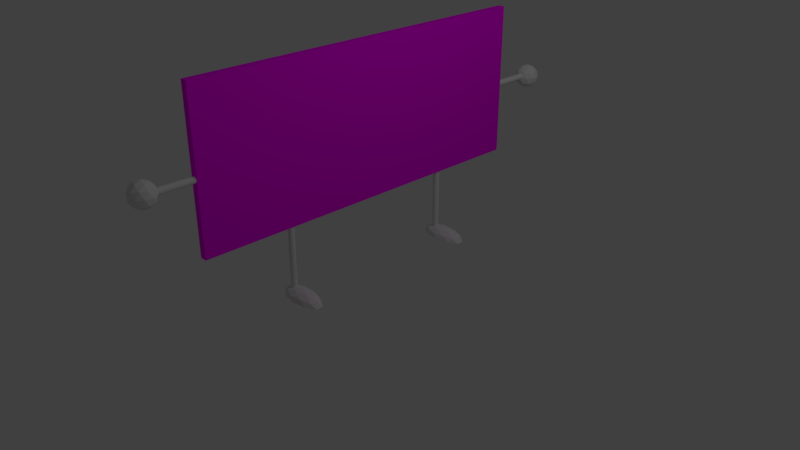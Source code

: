 # Source: PaperPatrol.blend  (saved by Blender 2.79.0; exported with 4.5.12 LTS)
import bpy
from mathutils import Matrix  # noqa: F401  (used for matrix-valued properties, if any)

bpy.ops.wm.read_factory_settings(use_empty=True)
scene = bpy.context.scene
scene.name = 'Scene'

# ---- collections
col_collection_1 = bpy.data.collections.new('Collection 1'); scene.collection.children.link(col_collection_1)

# ---- images (referenced by path relative to the original .blend; pixels are not part of the script)
import os
ASSET_DIR = os.environ.get("B2B_ASSET_DIR", "")  # directory of the original .blend (textures are referenced by path, not embedded)
HERE = os.path.dirname(os.path.abspath(__file__))  # packed textures are extracted next to this script under _unpacked/

def load_image(name, relpath, width, height, colorspace="sRGB"):
    """Load a texture the original file referenced (path relative to the .blend, or extracted next to this script)."""
    p = next((c for c in (os.path.join(HERE, relpath), os.path.join(ASSET_DIR, relpath)) if relpath and os.path.exists(c)), "")
    if p:
        img = bpy.data.images.load(p, check_existing=True)
        img.name = name
    else:  # same state as the original file: an image datablock whose file is absent (Cycles renders it pink)
        img = bpy.data.images.new(name, width, height)
        img.source = "FILE"
        img.filepath = "//" + (relpath or name)
    img.colorspace_settings.name = colorspace
    return img
img_paperpatrol_png = load_image('PaperPatrol.png', 'PaperPatrol.png', 1024, 1024, 'sRGB')

# ---- materials (node trees are filled in below, after node groups)
mat_face = bpy.data.materials.new('Face')
mat_face.alpha_threshold = 0.0
mat_face.roughness = 0.5

# ---- material node trees
mat_face.use_nodes = True; mat_face.node_tree.nodes.clear()
_N = mat_face.node_tree.nodes; _L = mat_face.node_tree.links
n0 = _N.new('ShaderNodeOutputMaterial'); n0.name = 'Material Output'; n0.location = (300, 300)
n1 = _N.new('ShaderNodeBsdfDiffuse'); n1.name = 'Diffuse BSDF'; n1.location = (10, 300)
n2 = _N.new('ShaderNodeTexImage'); n2.name = 'Image Texture'; n2.location = (-189, 319)
n2.width = 140
n2.image = img_paperpatrol_png
_L.new(n1.outputs[0], n0.inputs[0])
_L.new(n2.outputs[0], n1.inputs[0])
n0.is_active_output = True

# ---- world
world_world = bpy.data.worlds.new('World'); scene.world = world_world
world_world.color = (0.05088, 0.05088, 0.05088)
world_world.use_sun_shadow = False
world_world.sun_shadow_jitter_overblur = 0.0
world_world.cycles.sampling_method = 'MANUAL'

# ---- cameras
cam_camera = bpy.data.cameras.new('Camera')
cam_camera.clip_end = 100.0
cam_camera.lens = 35.0
cam_camera.sensor_width = 32.0
cam_camera.sensor_height = 18.0
cam_camera.ortho_scale = 7.314
cam_camera.dof.focus_distance = 0.0

# ---- lights
light_lamp = bpy.data.lights.new('Lamp', 'POINT')
light_lamp.transmission_factor = 0.0
light_lamp.cutoff_distance = 30.0
light_lamp.energy = 100.0
light_lamp.shadow_buffer_clip_start = 1.001
light_lamp.shadow_soft_size = 0.1
light_lamp.shadow_maximum_resolution = 0.006
light_lamp.use_absolute_resolution = True

# ---- meshes
me_icosphere_002 = bpy.data.meshes.new('Icosphere.002')
me_icosphere_002.from_pydata([(-0.004543, 0.263, -0.1585), (-0.0489, 0.1265, -0.06979), (-0.1481, 0.263, -0.06979), (-0.0489, 0.3995, -0.06979), (0.03981, 0.1265, 0.07375), (-0.1207, 0.1786, 0.07375), (-0.1207, 0.3474, 0.07375), (0.03981, 0.3995, 0.07375), (-0.004543, 0.263, 0.1625), (-0.03061, 0.1828, -0.1345), (0.06371, 0.2134, -0.1345), (0.03764, 0.1332, -0.08239), (0.06371, 0.3126, -0.1345), (-0.08891, 0.263, -0.1345), (-0.115, 0.1828, -0.08239), (-0.03061, 0.3432, -0.1345), (-0.115, 0.3432, -0.08239), (0.03764, 0.3928, -0.08239), (-0.004543, 0.1025, 0.001981), (-0.1572, 0.2134, 0.001981), (-0.09887, 0.1332, 0.001981), (-0.09887, 0.3928, 0.001981), (-0.1572, 0.3126, 0.001981), (-0.004543, 0.4235, 0.001981), (-0.04673, 0.1332, 0.08635), (-0.1411, 0.263, 0.08635), (-0.04673, 0.3928, 0.08635), (0.02153, 0.1828, 0.1385), (-0.0728, 0.2134, 0.1385), (-0.0728, 0.3126, 0.1385), (0.02153, 0.3432, 0.1385), (0.06371, 0.2134, -0.1345), (0.03764, 0.1332, -0.08239), (-0.0489, 0.1265, -0.06979), (0.06371, 0.3126, -0.1345), (0.1116, 0.3474, -0.06979), (0.03764, 0.3928, -0.08239), (0.08978, 0.1332, 0.001981), (0.03981, 0.1265, 0.07375), (0.08978, 0.3928, 0.001981), (-0.004543, 0.4235, 0.001981), (0.03981, 0.3995, 0.07375), (0.1059, 0.1828, 0.08635), (0.1059, 0.3432, 0.08635), (0.02153, 0.1828, 0.1385), (0.07982, 0.263, 0.1385), (-0.004543, 0.263, 0.1625), (0.02153, 0.3432, 0.1385), (-0.004543, 0.263, -0.1585), (-0.004543, 0.1025, 0.001981), (-0.04673, 0.1332, 0.08635), (-0.0728, 0.2134, 0.1385), (-0.09887, 0.3928, 0.001981), (-0.03061, 0.3432, -0.1345), (-0.03061, 0.1828, -0.1345), (0.06371, 0.3126, -0.1345), (0.06371, 0.3126, -0.1345), (0.06371, 0.2134, -0.1345), (0.06371, 0.2134, -0.1345), (0.03981, 0.1265, 0.07375), (0.03981, 0.1265, 0.07375), (0.03764, 0.1332, -0.08239), (0.03764, 0.1332, -0.08239), (0.1116, 0.1786, -0.06979), (0.132, 0.263, -0.08239), (0.1116, 0.3474, -0.06979), (0.1481, 0.2134, 0.001981), (0.1481, 0.3126, 0.001981), (0.139, 0.263, 0.07375), (0.08978, 0.1332, 0.001981), (0.08978, 0.3928, 0.001981), (0.1059, 0.1828, 0.08635), (0.1059, 0.3432, 0.08635), (0.07982, 0.263, 0.1385)], [], [(0, 10, 9), (0, 9, 13), (0, 13, 15), (0, 15, 12), (1, 11, 18), (2, 14, 19), (3, 16, 21), (1, 18, 20), (2, 19, 22), (3, 21, 23), (5, 24, 28), (6, 25, 29), (7, 26, 30), (30, 29, 8), (30, 26, 29), (26, 6, 29), (29, 28, 8), (29, 25, 28), (25, 5, 28), (28, 27, 8), (28, 24, 27), (23, 26, 7), (23, 21, 26), (21, 6, 26), (22, 25, 6), (22, 19, 25), (19, 5, 25), (20, 24, 5), (20, 18, 24), (18, 4, 24), (28, 8, 46, 51), (21, 23, 40, 52), (4, 18, 49, 38), (27, 24, 50, 44), (0, 12, 34, 48), (17, 3, 23), (21, 22, 6), (21, 16, 22), (16, 2, 22), (19, 20, 5), (19, 14, 20), (14, 1, 20), (23, 7, 41, 40), (18, 11, 32, 49), (15, 17, 36, 53), (17, 23, 40, 36), (8, 27, 44, 46), (12, 15, 53, 34), (1, 11, 32, 33), (10, 0, 48, 31), (15, 3, 17), (15, 16, 3), (15, 13, 16), (13, 2, 16), (13, 14, 2), (13, 9, 14), (9, 1, 14), (30, 8, 46, 47), (9, 10, 31, 54), (7, 30, 47, 41), (9, 11, 1), (24, 4, 38, 50), (11, 9, 54, 32), (35, 36, 39), (38, 42, 44), (45, 42, 71, 73), (45, 47, 46), (45, 43, 47), (43, 41, 47), (50, 38, 44), (44, 45, 46), (44, 42, 45), (31, 34, 55, 58), (38, 37, 69, 60), (12, 34, 55, 56), (39, 41, 43), (37, 32, 61, 69), (31, 10, 57, 58), (11, 32, 61, 62), (39, 40, 41), (39, 36, 40), (49, 37, 38), (49, 32, 37), (39, 43, 72, 70), (34, 35, 65, 55), (32, 31, 58, 61), (42, 38, 60, 71), (34, 36, 35), (34, 53, 36), (43, 45, 73, 72), (38, 4, 59, 60), (31, 48, 34), (54, 31, 32), (35, 39, 70, 65), (63, 58, 64), (63, 64, 66), (63, 66, 69), (65, 70, 67), (68, 72, 73), (71, 68, 73), (67, 72, 68), (67, 70, 72), (69, 71, 60), (69, 66, 71), (66, 68, 71), (61, 63, 69), (66, 67, 68), (66, 64, 67), (64, 65, 67), (64, 55, 65), (64, 58, 55), (58, 63, 61)])
me_icosphere_002.use_remesh_preserve_volume = False
me_icosphere_002.use_remesh_preserve_attributes = False
me_icosphere_002.use_mirror_vertex_groups = False
me_icosphere_002.update()
me_icosphere = bpy.data.meshes.new('Icosphere')
me_icosphere.from_pydata([(5.499e-08, 8.228e-10, -1.038), (0.753, -0.5471, -0.463), (-0.2876, -0.8852, -0.463), (-0.9307, 8.228e-10, -0.463), (-0.2876, 0.8852, -0.463), (0.753, 0.5471, -0.463), (-0.169, -0.5203, -0.8828), (0.4426, -0.3216, -0.8828), (0.2735, -0.8418, -0.5447), (0.8852, 8.228e-10, -0.5447), (0.4426, 0.3216, -0.8828), (-0.5471, 8.228e-10, -0.8828), (-0.7161, -0.5203, -0.5447), (-0.169, 0.5203, -0.8828), (-0.7161, 0.5203, -0.5447), (0.2735, 0.8418, -0.5447), (0.9897, -0.3216, 0.002397), (0.9897, 0.3216, 0.002397), (5.499e-08, -1.041, 0.002397), (0.6116, -0.8418, 0.002397), (-0.9897, -0.3216, 0.002397), (-0.6116, -0.8418, 0.002397), (-0.6116, 0.8418, 0.002397), (-0.9897, 0.3216, 0.002397), (0.6116, 0.8418, 0.002397), (5.499e-08, 1.041, 0.002397), (0.9897, -0.3216, 0.002397), (0.753, -0.5471, -0.463), (5.499e-08, -1.041, 0.002397), (-0.2876, -0.8852, -0.463), (-0.9897, -0.3216, 0.002397), (-0.9307, 8.228e-10, -0.463), (-0.6116, 0.8418, 0.002397), (-0.2876, 0.8852, -0.463), (0.6116, 0.8418, 0.002397), (0.753, 0.5471, -0.463), (0.9897, 0.3216, 0.002397), (0.6116, -0.8418, 0.002397), (-0.6116, -0.8418, 0.002397), (-0.9897, 0.3216, 0.002397), (5.499e-08, 1.041, 0.002397), (0.2735, 0.8418, -0.5447), (-0.7161, 0.5203, -0.5447), (-0.7161, -0.5203, -0.5447), (0.2735, -0.8418, -0.5447), (0.8852, 8.228e-10, -0.5447), (0.9897, -0.3216, 0.002397), (0.753, -0.5471, -0.463), (5.499e-08, -1.041, 0.002397), (-0.2876, -0.8852, -0.463), (-0.9897, -0.3216, 0.002397), (-0.9307, 8.228e-10, -0.463), (-0.6116, 0.8418, 0.002397), (-0.2876, 0.8852, -0.463), (0.6116, 0.8418, 0.002397), (0.753, 0.5471, -0.463), (0.9897, 0.3216, 0.002397), (0.6116, -0.8418, 0.002397), (-0.6116, -0.8418, 0.002397), (-0.9897, 0.3216, 0.002397), (5.499e-08, 1.041, 0.002397), (0.2735, 0.8418, -0.5447), (-0.7161, 0.5203, -0.5447), (-0.7161, -0.5203, -0.5447), (0.2735, -0.8418, -0.5447), (0.8852, 8.228e-10, -0.5447), (5.499e-08, 8.228e-10, 0.002397), (5.499e-08, 8.228e-10, 0.002397), (5.24e-08, 8.228e-10, 0.002397), (5.499e-08, 8.228e-10, 0.002397), (5.499e-08, 8.228e-10, 0.002397), (5.499e-08, 8.228e-10, 0.002397), (5.499e-08, 8.228e-10, 0.002397), (5.24e-08, 8.228e-10, 0.002397), (5.499e-08, 8.228e-10, 0.002397), (5.499e-08, 8.228e-10, 0.002397), (5.499e-08, 8.228e-10, 0.002397), (5.499e-08, 8.228e-10, 0.002397), (5.499e-08, 8.228e-10, 0.002397), (5.499e-08, 8.228e-10, 0.002397), (5.499e-08, 8.228e-10, 0.002397), (5.24e-08, 8.228e-10, 0.002397), (5.24e-08, 8.228e-10, 0.002397), (5.499e-08, 8.228e-10, 0.002397), (5.499e-08, 8.228e-10, 0.002397), (5.499e-08, 8.228e-10, 0.002397), (5.499e-08, 8.228e-10, 0.002397), (5.499e-08, 8.228e-10, 0.002397), (5.499e-08, 8.228e-10, 0.002397), (5.499e-08, 8.228e-10, 0.002397), (5.499e-08, 8.228e-10, 0.002397), (5.499e-08, 8.228e-10, 0.002397), (5.499e-08, 8.228e-10, 0.002397), (5.499e-08, 8.228e-10, 0.002397), (5.499e-08, 8.228e-10, 0.002397), (5.499e-08, 8.228e-10, 0.002397), (5.499e-08, 8.228e-10, 0.002397), (5.499e-08, 8.228e-10, 0.002397), (5.24e-08, 8.228e-10, 0.002397), (5.24e-08, 8.228e-10, 0.002397), (5.24e-08, 8.228e-10, 0.002397), (5.24e-08, 8.228e-10, 0.002397), (5.499e-08, 8.228e-10, 0.002397), (5.499e-08, 8.228e-10, 0.002397), (5.499e-08, 8.228e-10, 0.002397), (5.499e-08, 8.228e-10, 0.002397), (5.499e-08, 8.228e-10, 0.002397), (5.499e-08, 8.228e-10, 0.002397), (5.24e-08, 8.228e-10, 0.002397), (5.499e-08, 8.228e-10, 0.002397), (5.499e-08, 8.228e-10, 0.002397), (5.499e-08, 8.228e-10, 0.002397), (5.499e-08, 8.228e-10, 0.002397), (5.499e-08, 8.228e-10, 0.002397), (5.499e-08, 8.228e-10, 0.002397), (5.24e-08, 8.228e-10, 0.002397), (0.9897, -0.3216, 0.002397), (0.6116, -0.8418, 0.002397), (5.499e-08, -1.041, 0.002397), (-0.6116, -0.8418, 0.002397), (-0.9897, -0.3216, 0.002397), (-0.6116, -0.8418, 0.002397), (0.6116, -0.8418, 0.002397), (-0.9897, -0.3216, 0.002397), (-0.9897, 0.3216, 0.002397), (-0.6116, 0.8418, 0.002397), (5.499e-08, -1.041, 0.002397), (0.9897, 0.3216, 0.002397), (5.499e-08, 1.041, 0.002397), (0.6116, 0.8418, 0.002397), (0.9897, -0.3216, 0.002397), (0.9897, -0.3216, 0.002397), (0.6116, 0.8418, 0.002397), (0.9897, 0.3216, 0.002397), (0.6116, -0.8418, 0.002397), (5.499e-08, -1.041, 0.002397), (-0.6116, -0.8418, 0.002397), (-0.9897, -0.3216, 0.002397), (-0.9897, 0.3216, 0.002397), (-0.6116, 0.8418, 0.002397), (-0.6116, -0.8418, 0.002397), (5.499e-08, 1.041, 0.002397), (0.6116, -0.8418, 0.002397), (-0.9897, -0.3216, 0.002397), (-0.9897, 0.3216, 0.002397), (-0.6116, 0.8418, 0.002397), (0.9897, -0.3216, 0.002397), (0.6116, -0.8418, 0.002397), (5.499e-08, -1.041, 0.002397), (-0.6116, -0.8418, 0.002397), (-0.9897, -0.3216, 0.002397), (-0.9897, 0.3216, 0.002397), (-0.6116, 0.8418, 0.002397), (5.499e-08, 1.041, 0.002397), (0.6116, 0.8418, 0.002397), (0.9897, 0.3216, 0.002397), (0.9897, 0.3216, 0.002397), (0.6116, 0.8418, 0.002397), (5.499e-08, 1.041, 0.002397), (-0.6116, 0.8418, 0.002397), (-0.9897, 0.3216, 0.002397), (-0.9897, -0.3216, 0.002397), (-0.6116, -0.8418, 0.002397), (5.499e-08, -1.041, 0.002397), (0.6116, -0.8418, 0.002397), (0.9897, -0.3216, 0.002397), (5.499e-08, -1.041, 0.002397), (0.6116, -0.8418, 0.002397), (5.499e-08, 1.041, 0.002397), (5.499e-08, 1.041, 0.002397), (5.499e-08, 1.041, 0.002397), (-0.6116, 0.8418, 0.002397), (-0.6116, 0.8418, 0.002397), (-0.9897, 0.3216, 0.002397), (-0.6116, 0.8418, 0.002397), (-0.9897, 0.3216, 0.002397), (-0.9897, 0.3216, 0.002397), (-0.9897, -0.3216, 0.002397), (0.9897, 0.3216, 0.002397), (0.6116, 0.8418, 0.002397), (0.9897, -0.3216, 0.002397), (0.9897, -0.3216, 0.002397), (0.6116, 0.8418, 0.002397), (5.499e-08, 1.041, 0.002397), (0.9897, 0.3216, 0.002397), (5.499e-08, -1.041, 0.002397), (-0.6116, 0.8418, 0.002397), (-0.9897, 0.3216, 0.002397), (-0.9897, -0.3216, 0.002397), (0.6116, -0.8418, 0.002397), (-0.6116, -0.8418, 0.002397), (-0.9897, -0.3216, 0.002397), (-0.6116, -0.8418, 0.002397), (5.499e-08, -1.041, 0.002397), (0.6116, -0.8418, 0.002397), (0.9897, -0.3216, 0.002397), (5.499e-08, -1.041, 0.002397), (0.6116, -0.8418, 0.002397), (5.499e-08, 1.041, 0.002397), (5.499e-08, 1.041, 0.002397), (-0.6116, 0.8418, 0.002397), (-0.6116, 0.8418, 0.002397), (-0.9897, 0.3216, 0.002397), (-0.9897, 0.3216, 0.002397), (-0.9897, -0.3216, 0.002397), (0.9897, -0.3216, 0.002397), (-0.9897, 0.3216, 0.002397), (-0.9897, -0.3216, 0.002397), (0.9897, -0.3216, 0.002397), (5.499e-08, 1.041, 0.002397), (5.499e-08, -1.041, 0.002397), (-0.6116, -0.8418, 0.002397), (-0.9897, -0.3216, 0.002397), (0.9897, -0.3216, 0.002397), (0.6116, -0.8418, 0.002397), (-0.6116, -0.8418, 0.002397), (-0.9897, 0.3216, 0.002397), (-0.9897, -0.3216, 0.002397), (0.9897, -0.3216, 0.002397), (5.499e-08, 1.041, 0.002397), (5.499e-08, -1.041, 0.002397), (-0.6116, -0.8418, 0.002397), (-0.9897, -0.3216, 0.002397), (0.9897, -0.3216, 0.002397), (0.6116, -0.8418, 0.002397), (-0.6116, -0.8418, 0.002397), (5.499e-08, -1.041, 0.002397), (0.9897, 0.3216, 0.002397), (5.499e-08, 1.041, 0.002397), (0.6116, 0.8418, 0.002397), (0.9897, -0.3216, 0.002397), (5.499e-08, 8.228e-10, 0.002397), (0.6116, 0.8418, 0.002397), (0.9897, 0.3216, 0.002397), (5.499e-08, 8.228e-10, 0.002397), (5.24e-08, 8.228e-10, 0.002397), (5.499e-08, 8.228e-10, 0.002397), (5.499e-08, 8.228e-10, 0.002397), (-0.9897, 0.3216, 0.002397), (-0.6116, 0.8418, 0.002397), (5.499e-08, 8.228e-10, 0.002397), (5.499e-08, 1.041, 0.002397), (5.499e-08, 8.228e-10, 0.002397), (5.499e-08, 8.228e-10, 0.002397), (5.499e-08, 8.228e-10, 0.002397), (5.499e-08, 8.228e-10, 0.002397), (0.9897, -0.3216, 0.002397), (0.6116, -0.8418, 0.002397), (5.499e-08, -1.041, 0.002397), (-0.6116, -0.8418, 0.002397), (-0.9897, -0.3216, 0.002397), (-0.9897, 0.3216, 0.002397), (-0.6116, 0.8418, 0.002397), (5.499e-08, 1.041, 0.002397), (0.6116, 0.8418, 0.002397), (0.9897, 0.3216, 0.002397), (0.6116, 0.8418, 0.002397), (0.6116, 0.8418, 0.002397), (0.9897, 0.3216, 0.002397), (0.9897, 0.3216, 0.002397), (-0.6116, -0.8418, 0.002397), (0.6116, -0.8418, 0.002397), (-0.6116, 0.8418, 0.002397), (5.499e-08, -1.041, 0.002397), (0.9897, 0.3216, 0.002397), (0.6116, 0.8418, 0.002397), (5.24e-08, 8.228e-10, 0.002397), (5.499e-08, 8.228e-10, 0.002397), (5.24e-08, 8.228e-10, 0.002397), (5.499e-08, 8.228e-10, 0.002397), (5.499e-08, 8.228e-10, 0.002397), (5.499e-08, 8.228e-10, 0.002397), (5.499e-08, 8.228e-10, 0.002397), (5.499e-08, 8.228e-10, 0.002397), (5.499e-08, 8.228e-10, 0.002397), (5.24e-08, 8.228e-10, 0.002397), (5.499e-08, 8.228e-10, 0.002397), (5.499e-08, 8.228e-10, 0.002397), (5.499e-08, 8.228e-10, 0.002397), (5.499e-08, 8.228e-10, 0.002397), (5.499e-08, 8.228e-10, 0.002397), (5.24e-08, 8.228e-10, 0.002397), (5.24e-08, 8.228e-10, 0.002397), (5.499e-08, 8.228e-10, 0.002397), (5.499e-08, 8.228e-10, 0.002397), (5.499e-08, 8.228e-10, 0.002397), (5.499e-08, 8.228e-10, 0.002397), (5.499e-08, 8.228e-10, 0.002397), (5.24e-08, 8.228e-10, 0.002397), (5.499e-08, 8.228e-10, 0.002397), (5.499e-08, 8.228e-10, 0.002397), (5.499e-08, 8.228e-10, 0.002397), (5.499e-08, 8.228e-10, 0.002397), (5.24e-08, 8.228e-10, 0.002397), (5.499e-08, 8.228e-10, 0.002397), (5.499e-08, 8.228e-10, 0.002397), (0.6116, 0.8418, 0.002397), (0.6116, 0.8418, 0.002397), (0.9897, 0.3216, 0.002397), (0.9897, 0.3216, 0.002397), (-0.6116, -0.8418, 0.002397), (0.6116, -0.8418, 0.002397), (-0.6116, 0.8418, 0.002397), (5.499e-08, -1.041, 0.002397), (0.9897, 0.3216, 0.002397), (0.6116, 0.8418, 0.002397), (5.499e-08, 8.228e-10, 0.002397), (5.499e-08, 8.228e-10, 0.002397), (5.499e-08, 8.228e-10, 0.002397), (5.499e-08, 8.228e-10, 0.002397), (5.499e-08, 8.228e-10, 0.002397), (5.24e-08, 8.228e-10, 0.002397), (5.499e-08, 8.228e-10, 0.002397), (5.499e-08, 8.228e-10, 0.002397), (5.499e-08, 8.228e-10, 0.002397), (5.24e-08, 8.228e-10, 0.002397), (5.499e-08, 8.228e-10, 0.002397), (5.499e-08, 8.228e-10, 0.002397), (5.499e-08, 8.228e-10, 0.002397), (5.499e-08, 8.228e-10, 0.002397), (5.24e-08, 8.228e-10, 0.002397), (5.499e-08, 8.228e-10, 0.002397), (5.24e-08, 8.228e-10, 0.002397), (5.499e-08, 8.228e-10, 0.002397), (5.499e-08, 8.228e-10, 0.002397), (5.499e-08, 8.228e-10, 0.002397), (5.499e-08, 8.228e-10, 0.002397), (5.499e-08, 8.228e-10, 0.002397), (5.24e-08, 8.228e-10, 0.002397), (5.499e-08, 8.228e-10, 0.002397), (5.499e-08, 8.228e-10, 0.002397), (5.499e-08, 8.228e-10, 0.002397), (5.499e-08, 8.228e-10, 0.002397), (5.24e-08, 8.228e-10, 0.002397), (5.499e-08, 8.228e-10, 0.002397), (5.499e-08, 8.228e-10, 0.002397)], [], [(0, 7, 6), (1, 7, 9), (0, 6, 11), (0, 11, 13), (0, 13, 10), (1, 9, 16), (2, 8, 18), (3, 12, 20), (4, 14, 22), (5, 15, 24), (3, 20, 30, 31), (17, 5, 35, 36), (92, 100, 315, 314), (2, 18, 28, 29), (15, 25, 40, 41), (1, 16, 26, 27), (15, 4, 25), (24, 15, 41, 34), (14, 3, 23), (9, 17, 36, 45), (12, 2, 21), (77, 76, 107, 110), (8, 1, 19), (16, 9, 45, 26), (9, 5, 17), (10, 15, 5), (10, 13, 15), (13, 4, 15), (13, 14, 4), (13, 11, 14), (11, 3, 14), (11, 12, 3), (11, 6, 12), (6, 2, 12), (9, 10, 5), (9, 7, 10), (7, 0, 10), (6, 8, 2), (6, 7, 8), (7, 1, 8), (79, 78, 313, 312), (27, 26, 46, 47), (81, 80, 102, 101), (44, 37, 57, 64), (83, 82, 311, 310), (28, 44, 64, 48), (85, 84, 104, 103), (89, 88, 309, 308), (91, 90, 106, 105), (43, 38, 58, 63), (22, 14, 42, 32), (19, 1, 27, 37), (4, 22, 32, 33), (14, 23, 39, 42), (21, 2, 29, 38), (5, 24, 34, 35), (95, 92, 314, 307), (23, 3, 31, 39), (20, 12, 43, 30), (25, 4, 33, 40), (12, 21, 38, 43), (80, 96, 109, 102), (97, 83, 310, 306), (76, 98, 108, 107), (18, 8, 44, 28), (100, 79, 312, 315), (8, 19, 37, 44), (84, 81, 101, 104), (82, 89, 308, 311), (96, 77, 110, 109), (47, 46, 57), (49, 48, 58), (51, 50, 59), (53, 52, 60), (55, 54, 56), (54, 61, 60), (52, 62, 59), (50, 63, 58), (48, 64, 57), (46, 65, 56), (78, 97, 306, 313), (29, 28, 48, 49), (26, 45, 65, 46), (90, 85, 103, 106), (31, 30, 50, 51), (45, 36, 56, 65), (34, 41, 61, 54), (33, 32, 52, 53), (41, 40, 60, 61), (35, 34, 54, 55), (88, 95, 307, 309), (36, 35, 55, 56), (32, 42, 62, 52), (37, 27, 47, 57), (42, 39, 59, 62), (38, 29, 49, 58), (98, 91, 105, 108), (39, 31, 51, 59), (30, 43, 63, 50), (40, 33, 53, 60), (111, 276, 76, 77), (87, 86, 78, 79), (115, 284, 80, 81), (271, 282, 82, 83), (114, 285, 84, 85), (280, 277, 88, 89), (112, 113, 90, 91), (94, 93, 92, 95), (284, 283, 96, 80), (274, 271, 83, 97), (276, 275, 98, 76), (99, 87, 79, 100), (285, 115, 81, 84), (282, 280, 89, 82), (283, 111, 77, 96), (86, 274, 97, 78), (113, 114, 85, 90), (277, 94, 95, 88), (275, 112, 91, 98), (93, 99, 100, 92), (273, 272, 271, 274), (287, 288, 275, 276), (279, 278, 277, 280), (281, 279, 280, 282), (294, 295, 283, 284), (291, 292, 285, 114), (278, 237, 94, 277), (231, 273, 274, 86), (292, 293, 115, 285), (236, 235, 99, 93), (290, 291, 114, 113), (295, 286, 111, 283), (237, 236, 93, 94), (234, 231, 86, 87), (288, 289, 112, 275), (289, 290, 113, 112), (272, 281, 282, 271), (286, 287, 276, 111), (293, 294, 284, 115), (235, 234, 87, 99), (40, 60, 170, 183), (24, 17, 156, 157), (34, 24, 157, 182), (37, 19, 164, 189), (37, 57, 194, 189), (16, 26, 181, 165), (50, 58, 192, 191), (48, 28, 185, 193), (21, 20, 161, 162), (54, 34, 182, 179), (20, 30, 188, 161), (36, 56, 178, 184), (52, 59, 173, 172), (23, 22, 159, 160), (23, 39, 187, 160), (38, 58, 192, 190), (32, 22, 159, 186), (54, 60, 170, 179), (26, 46, 195, 181), (57, 46, 195, 194), (25, 24, 157, 158), (18, 28, 185, 163), (46, 56, 178, 195), (30, 50, 191, 188), (58, 48, 193, 192), (16, 19, 164, 165), (17, 16, 165, 156), (39, 59, 173, 187), (59, 50, 191, 173), (18, 21, 162, 163), (60, 52, 172, 170), (20, 23, 160, 161), (36, 17, 156, 184), (48, 57, 194, 193), (38, 21, 162, 190), (32, 52, 172, 186), (56, 54, 179, 178), (22, 25, 158, 159), (25, 40, 183, 158), (19, 18, 163, 164), (162, 161, 150, 149), (187, 173, 138, 124), (165, 181, 130, 146), (192, 193, 118, 119), (160, 159, 152, 151), (186, 172, 139, 125), (173, 191, 120, 138), (158, 157, 154, 153), (183, 170, 141, 128), (170, 172, 139, 141), (165, 164, 147, 146), (189, 194, 117, 122), (178, 179, 132, 133), (163, 162, 149, 148), (193, 185, 126, 118), (190, 162, 149, 121), (161, 160, 151, 150), (179, 182, 129, 132), (189, 164, 147, 122), (159, 158, 153, 152), (184, 178, 133, 127), (161, 188, 123, 150), (157, 156, 155, 154), (190, 192, 119, 121), (160, 187, 124, 151), (195, 178, 133, 116), (186, 159, 152, 125), (193, 194, 117, 118), (163, 185, 126, 148), (191, 192, 119, 120), (184, 156, 155, 127), (172, 173, 138, 139), (156, 165, 146, 155), (181, 195, 116, 130), (158, 183, 128, 153), (179, 170, 141, 132), (164, 163, 148, 147), (188, 191, 120, 123), (182, 157, 154, 129), (194, 195, 116, 117), (121, 149, 215, 260), (118, 126, 166, 210), (148, 149, 215, 263), (133, 132, 256, 259), (122, 117, 214, 167), (146, 147, 261, 213), (141, 139, 174, 168), (128, 141, 168, 169), (153, 154, 265, 209), (138, 120, 207, 175), (125, 139, 174, 171), (151, 152, 262, 206), (119, 118, 210, 211), (146, 130, 180, 213), (124, 138, 175, 176), (149, 150, 212, 215), (117, 116, 208, 214), (129, 154, 265, 257), (123, 120, 207, 177), (147, 148, 263, 261), (132, 141, 168, 256), (153, 128, 169, 209), (130, 116, 208, 180), (155, 146, 213, 264), (139, 138, 175, 174), (127, 155, 264, 258), (120, 119, 211, 207), (148, 126, 166, 263), (118, 117, 214, 210), (125, 152, 262, 171), (116, 133, 259, 208), (151, 124, 176, 206), (121, 119, 211, 260), (154, 155, 264, 265), (150, 123, 177, 212), (127, 133, 259, 258), (152, 153, 209, 262), (122, 147, 261, 167), (132, 129, 257, 256), (150, 151, 206, 212), (214, 208, 131, 134), (176, 175, 238, 144), (213, 180, 230, 246), (211, 210, 135, 136), (264, 213, 246, 255), (171, 174, 239, 145), (175, 207, 137, 238), (261, 263, 248, 247), (169, 168, 241, 228), (168, 174, 239, 241), (215, 212, 250, 249), (167, 214, 134, 142), (259, 256, 232, 233), (206, 262, 252, 251), (210, 166, 226, 135), (260, 215, 249, 140), (209, 265, 254, 253), (256, 257, 229, 232), (167, 261, 247, 142), (213, 261, 247, 246), (258, 259, 233, 227), (212, 177, 143, 250), (263, 215, 249, 248), (260, 211, 136, 140), (206, 176, 144, 251), (212, 206, 251, 250), (208, 259, 233, 131), (171, 262, 252, 145), (262, 209, 253, 252), (210, 214, 134, 135), (263, 166, 226, 248), (265, 264, 255, 254), (207, 211, 136, 137), (258, 264, 255, 227), (174, 175, 238, 239), (180, 208, 131, 230), (209, 169, 228, 253), (256, 168, 241, 232), (177, 207, 137, 143), (257, 265, 254, 229), (229, 254, 305, 297), (145, 239, 201, 200), (247, 248, 303, 301), (232, 241, 198, 296), (253, 228, 199, 219), (144, 238, 202, 203), (255, 246, 223, 304), (239, 238, 202, 201), (227, 255, 304, 298), (143, 137, 217, 204), (137, 136, 221, 217), (248, 226, 196, 303), (230, 131, 218, 205), (135, 134, 224, 220), (145, 252, 302, 200), (131, 233, 299, 218), (251, 144, 203, 216), (254, 255, 304, 305), (250, 143, 204, 222), (252, 253, 219, 302), (142, 247, 301, 197), (140, 136, 221, 300), (250, 251, 216, 222), (140, 249, 225, 300), (227, 233, 299, 298), (248, 249, 225, 303), (233, 232, 296, 299), (232, 229, 297, 296), (246, 247, 301, 223), (241, 239, 201, 198), (135, 226, 196, 220), (253, 254, 305, 219), (238, 137, 217, 202), (142, 134, 224, 197), (251, 252, 302, 216), (136, 135, 220, 221), (246, 230, 205, 223), (228, 241, 198, 199), (249, 250, 222, 225), (134, 131, 218, 224), (224, 218, 231, 234), (203, 202, 278, 244), (223, 205, 270, 286), (221, 220, 235, 236), (304, 223, 286, 295), (200, 201, 279, 245), (202, 217, 237, 278), (301, 303, 288, 287), (199, 198, 281, 268), (198, 201, 279, 281), (225, 222, 290, 289), (197, 224, 234, 242), (299, 296, 272, 273), (216, 302, 292, 291), (220, 196, 266, 235), (300, 225, 289, 240), (219, 305, 294, 293), (296, 297, 269, 272), (197, 301, 287, 242), (223, 301, 287, 286), (298, 299, 273, 267), (222, 204, 243, 290), (303, 225, 289, 288), (300, 221, 236, 240), (216, 203, 244, 291), (222, 216, 291, 290), (218, 299, 273, 231), (200, 302, 292, 245), (302, 219, 293, 292), (220, 224, 234, 235), (303, 196, 266, 288), (305, 304, 295, 294), (217, 221, 236, 237), (298, 304, 295, 267), (201, 202, 278, 279), (205, 218, 231, 270), (219, 199, 268, 293), (296, 198, 281, 272), (204, 217, 237, 243), (297, 305, 294, 269), (307, 314, 316, 318), (107, 108, 68, 67), (104, 101, 73, 72), (308, 309, 317, 321), (109, 110, 66, 75), (106, 103, 71, 70), (310, 311, 320, 325), (108, 105, 69, 68), (312, 313, 319, 323), (110, 107, 67, 66), (314, 315, 322, 316), (101, 102, 74, 73), (309, 307, 318, 317), (313, 306, 324, 319), (103, 104, 72, 71), (311, 308, 321, 320), (315, 312, 323, 322), (105, 106, 70, 69), (306, 310, 325, 324), (102, 109, 75, 74), (71, 72, 329, 330), (73, 74, 327, 328), (326, 335, 319, 324), (333, 332, 316, 322), (331, 330, 317, 318), (329, 328, 320, 321), (334, 333, 322, 323), (327, 326, 324, 325), (69, 70, 331, 332), (74, 75, 326, 327), (67, 68, 333, 334), (72, 73, 328, 329), (70, 71, 330, 331), (68, 69, 332, 333), (75, 66, 335, 326), (66, 67, 334, 335), (335, 334, 323, 319), (328, 327, 325, 320), (330, 329, 321, 317), (332, 331, 318, 316)])
me_icosphere.use_remesh_preserve_volume = False
me_icosphere.use_remesh_preserve_attributes = False
me_icosphere.use_mirror_vertex_groups = False
me_icosphere.update()
me_cylinder = bpy.data.meshes.new('Cylinder')
me_cylinder.from_pydata([(0.0, 1.0, -1.0), (0.0, 1.0, 1.0), (0.1951, 0.9808, -1.0), (0.1951, 0.9808, 1.0), (0.3827, 0.9239, -1.0), (0.3827, 0.9239, 1.0), (0.5556, 0.8315, -1.0), (0.5556, 0.8315, 1.0), (0.7071, 0.7071, -1.0), (0.7071, 0.7071, 1.0), (0.8315, 0.5556, -1.0), (0.8315, 0.5556, 1.0), (0.9239, 0.3827, -1.0), (0.9239, 0.3827, 1.0), (0.9808, 0.1951, -1.0), (0.9808, 0.1951, 1.0), (1.0, 7.55e-08, -1.0), (1.0, 7.55e-08, 1.0), (0.9808, -0.1951, -1.0), (0.9808, -0.1951, 1.0), (0.9239, -0.3827, -1.0), (0.9239, -0.3827, 1.0), (0.8315, -0.5556, -1.0), (0.8315, -0.5556, 1.0), (0.7071, -0.7071, -1.0), (0.7071, -0.7071, 1.0), (0.5556, -0.8315, -1.0), (0.5556, -0.8315, 1.0), (0.3827, -0.9239, -1.0), (0.3827, -0.9239, 1.0), (0.1951, -0.9808, -1.0), (0.1951, -0.9808, 1.0), (-3.258e-07, -1.0, -1.0), (-3.258e-07, -1.0, 1.0), (-0.1951, -0.9808, -1.0), (-0.1951, -0.9808, 1.0), (-0.3827, -0.9239, -1.0), (-0.3827, -0.9239, 1.0), (-0.5556, -0.8315, -1.0), (-0.5556, -0.8315, 1.0), (-0.7071, -0.7071, -1.0), (-0.7071, -0.7071, 1.0), (-0.8315, -0.5556, -1.0), (-0.8315, -0.5556, 1.0), (-0.9239, -0.3827, -1.0), (-0.9239, -0.3827, 1.0), (-0.9808, -0.1951, -1.0), (-0.9808, -0.1951, 1.0), (-1.0, 9.656e-07, -1.0), (-1.0, 9.656e-07, 1.0), (-0.9808, 0.1951, -1.0), (-0.9808, 0.1951, 1.0), (-0.9239, 0.3827, -1.0), (-0.9239, 0.3827, 1.0), (-0.8315, 0.5556, -1.0), (-0.8315, 0.5556, 1.0), (-0.7071, 0.7071, -1.0), (-0.7071, 0.7071, 1.0), (-0.5556, 0.8315, -1.0), (-0.5556, 0.8315, 1.0), (-0.3827, 0.9239, -1.0), (-0.3827, 0.9239, 1.0), (-0.1951, 0.9808, -1.0), (-0.1951, 0.9808, 1.0)], [], [(0, 1, 3, 2), (2, 3, 5, 4), (4, 5, 7, 6), (6, 7, 9, 8), (8, 9, 11, 10), (10, 11, 13, 12), (12, 13, 15, 14), (14, 15, 17, 16), (16, 17, 19, 18), (18, 19, 21, 20), (20, 21, 23, 22), (22, 23, 25, 24), (24, 25, 27, 26), (26, 27, 29, 28), (28, 29, 31, 30), (30, 31, 33, 32), (32, 33, 35, 34), (34, 35, 37, 36), (36, 37, 39, 38), (38, 39, 41, 40), (40, 41, 43, 42), (42, 43, 45, 44), (44, 45, 47, 46), (46, 47, 49, 48), (48, 49, 51, 50), (50, 51, 53, 52), (52, 53, 55, 54), (54, 55, 57, 56), (56, 57, 59, 58), (58, 59, 61, 60), (3, 1, 63, 61, 59, 57, 55, 53, 51, 49, 47, 45, 43, 41, 39, 37, 35, 33, 31, 29, 27, 25, 23, 21, 19, 17, 15, 13, 11, 9, 7, 5), (60, 61, 63, 62), (62, 63, 1, 0), (0, 2, 4, 6, 8, 10, 12, 14, 16, 18, 20, 22, 24, 26, 28, 30, 32, 34, 36, 38, 40, 42, 44, 46, 48, 50, 52, 54, 56, 58, 60, 62)])
me_cylinder.use_remesh_preserve_volume = False
me_cylinder.use_remesh_preserve_attributes = False
me_cylinder.use_mirror_vertex_groups = False
me_cylinder.update()
me_cube = bpy.data.meshes.new('Cube')
me_cube.from_pydata([(1.0, 1.0, -1.0), (1.0, -1.0, -1.0), (-1.0, -1.0, -1.0), (-1.0, 1.0, -1.0), (1.0, 1.0, 1.0), (1.0, -1.0, 1.0), (-1.0, -1.0, 1.0), (-1.0, 1.0, 1.0), (1.0, -5.96e-08, -1.0), (1.788e-07, 1.0, -1.0), (1.0, 1.0, 0.0), (0.0, -1.0, -1.0), (1.0, -1.0, 0.0), (-1.0, 2.98e-07, -1.0), (-1.0, -1.0, 0.0), (-1.0, 1.0, 0.0), (1.0, -5.364e-07, 1.0), (2.384e-07, 1.0, 1.0), (-5.364e-07, -1.0, 1.0), (-1.0, 1.788e-07, 1.0), (2.384e-07, 1.0, 0.0), (-1.0, 2.384e-07, 0.0), (-2.98e-07, -1.0, 0.0), (1.0, -2.98e-07, 0.0), (-1.49e-07, -1.788e-07, 1.0), (5.96e-08, 1.192e-07, -1.0), (1.0, -0.5, -1.0), (-0.5, 1.0, -1.0), (1.0, 1.0, 0.5), (-0.5, -1.0, -1.0), (1.0, -1.0, 0.5), (-1.0, 0.5, -1.0), (-1.0, -1.0, 0.5), (-1.0, 1.0, 0.5), (1.0, -0.5, 1.0), (-0.5, 1.0, 1.0), (-0.5, -1.0, 1.0), (-1.0, 0.5, 1.0), (1.0, 0.5, -1.0), (0.5, 1.0, -1.0), (1.0, 1.0, -0.5), (0.5, -1.0, -1.0), (1.0, -1.0, -0.5), (-1.0, -0.5, -1.0), (-1.0, -1.0, -0.5), (-1.0, 1.0, -0.5), (1.0, 0.5, 1.0), (0.5, 1.0, 1.0), (0.5, -1.0, 1.0), (-1.0, -0.5, 1.0), (-0.5, 1.0, 0.0), (0.5, 1.0, 0.0), (2.384e-07, 1.0, 0.5), (2.086e-07, 1.0, -0.5), (-1.0, 0.5, 0.0), (-1.0, -0.5, 0.0), (-1.0, 2.682e-07, -0.5), (-1.0, 2.086e-07, 0.5), (-0.5, -1.0, 0.0), (0.5, -1.0, 0.0), (-1.49e-07, -1.0, -0.5), (-4.172e-07, -1.0, 0.5), (1.0, -0.5, 0.0), (1.0, 0.5, 0.0), (1.0, -1.788e-07, -0.5), (1.0, -4.172e-07, 0.5), (-3.427e-07, -0.5, 1.0), (4.47e-08, 0.5, 1.0), (0.5, -3.576e-07, 1.0), (-0.5, 0.0, 1.0), (-0.5, 2.086e-07, -1.0), (0.5, 2.98e-08, -1.0), (1.192e-07, 0.5, -1.0), (2.98e-08, -0.5, -1.0), (0.5, -0.5, -1.0), (0.5, 0.5, -1.0), (-0.5, 0.5, -1.0), (-0.5, 0.5, 1.0), (0.5, 0.5, 1.0), (0.5, -0.5, 1.0), (1.0, 0.5, 0.5), (1.0, 0.5, -0.5), (1.0, -0.5, -0.5), (0.5, -1.0, 0.5), (0.5, -1.0, -0.5), (-0.5, -1.0, -0.5), (-1.0, -0.5, 0.5), (-1.0, -0.5, -0.5), (-1.0, 0.5, -0.5), (0.5, 1.0, -0.5), (0.5, 1.0, 0.5), (-0.5, 1.0, 0.5), (-0.5, 1.0, -0.5), (-1.0, 0.5, 0.5), (-0.5, -1.0, 0.5), (1.0, -0.5, 0.5), (-0.5, -0.5, 1.0), (-0.5, -0.5, -1.0), (1.0, 1.0, -1.0), (1.0, -1.0, -1.0), (-1.0, -1.0, -1.0), (-1.0, 1.0, -1.0), (1.0, 1.0, 1.0), (1.0, -1.0, 1.0), (-1.0, -1.0, 1.0), (-1.0, 1.0, 1.0), (1.0, -5.96e-08, -1.0), (1.788e-07, 1.0, -1.0), (1.0, 1.0, 0.0), (0.0, -1.0, -1.0), (1.0, -1.0, 0.0), (-1.0, 2.98e-07, -1.0), (-1.0, -1.0, 0.0), (-1.0, 1.0, 0.0), (1.0, -5.364e-07, 1.0), (2.384e-07, 1.0, 1.0), (-5.364e-07, -1.0, 1.0), (-1.0, 1.788e-07, 1.0), (1.0, -0.5, -1.0), (-0.5, 1.0, -1.0), (1.0, 1.0, 0.5), (-0.5, -1.0, -1.0), (1.0, -1.0, 0.5), (-1.0, 0.5, -1.0), (-1.0, -1.0, 0.5), (-1.0, 1.0, 0.5), (1.0, -0.5, 1.0), (-0.5, 1.0, 1.0), (-0.5, -1.0, 1.0), (-1.0, 0.5, 1.0), (1.0, 0.5, -1.0), (0.5, 1.0, -1.0), (1.0, 1.0, -0.5), (0.5, -1.0, -1.0), (1.0, -1.0, -0.5), (-1.0, -0.5, -1.0), (-1.0, -1.0, -0.5), (-1.0, 1.0, -0.5), (1.0, 0.5, 1.0), (0.5, 1.0, 1.0), (0.5, -1.0, 1.0), (-1.0, -0.5, 1.0)], [], [(97, 29, 2, 43), (96, 49, 6, 36), (95, 34, 5, 30), (94, 36, 6, 32), (93, 37, 7, 33), (92, 27, 3, 45), (91, 50, 15, 33), (90, 51, 20, 52), (89, 39, 9, 53), (88, 54, 15, 45), (87, 55, 21, 56), (86, 49, 19, 57), (85, 58, 14, 44), (84, 59, 22, 60), (83, 48, 18, 61), (82, 62, 12, 42), (81, 63, 23, 64), (80, 46, 16, 65), (79, 66, 18, 48), (78, 67, 24, 68), (77, 37, 19, 69), (76, 70, 13, 31), (75, 71, 25, 72), (74, 41, 11, 73), (71, 74, 73, 25), (8, 26, 74, 71), (26, 1, 41, 74), (39, 75, 72, 9), (0, 38, 75, 39), (38, 8, 71, 75), (27, 76, 31, 3), (9, 72, 76, 27), (72, 25, 70, 76), (67, 77, 69, 24), (17, 35, 77, 67), (35, 7, 37, 77), (46, 78, 68, 16), (4, 47, 78, 46), (47, 17, 67, 78), (34, 79, 48, 5), (16, 68, 79, 34), (68, 24, 66, 79), (63, 80, 65, 23), (10, 28, 80, 63), (28, 4, 46, 80), (38, 81, 64, 8), (0, 40, 81, 38), (40, 10, 63, 81), (26, 82, 42, 1), (8, 64, 82, 26), (64, 23, 62, 82), (59, 83, 61, 22), (12, 30, 83, 59), (30, 5, 48, 83), (41, 84, 60, 11), (1, 42, 84, 41), (42, 12, 59, 84), (29, 85, 44, 2), (11, 60, 85, 29), (60, 22, 58, 85), (55, 86, 57, 21), (14, 32, 86, 55), (32, 6, 49, 86), (43, 87, 56, 13), (2, 44, 87, 43), (44, 14, 55, 87), (31, 88, 45, 3), (13, 56, 88, 31), (56, 21, 54, 88), (51, 89, 53, 20), (10, 40, 89, 51), (40, 0, 39, 89), (47, 90, 52, 17), (4, 28, 90, 47), (28, 10, 51, 90), (35, 91, 33, 7), (17, 52, 91, 35), (52, 20, 50, 91), (50, 92, 45, 15), (20, 53, 92, 50), (53, 9, 27, 92), (54, 93, 33, 15), (21, 57, 93, 54), (57, 19, 37, 93), (58, 94, 32, 14), (22, 61, 94, 58), (61, 18, 36, 94), (62, 95, 30, 12), (23, 65, 95, 62), (65, 16, 34, 95), (66, 96, 36, 18), (24, 69, 96, 66), (69, 19, 49, 96), (70, 97, 43, 13), (25, 73, 97, 70), (73, 11, 29, 97), (12, 42, 134, 110), (48, 5, 103, 140), (29, 2, 100, 121), (17, 35, 127, 115), (13, 43, 135, 111), (49, 6, 104, 141), (5, 30, 122, 103), (18, 36, 128, 116), (14, 44, 136, 112), (31, 3, 101, 123), (37, 19, 117, 129), (15, 45, 137, 113), (6, 32, 124, 104), (0, 38, 130, 98), (46, 16, 114, 138), (7, 33, 125, 105), (39, 0, 98, 131), (47, 17, 115, 139), (8, 26, 118, 106), (34, 5, 103, 126), (0, 40, 132, 98), (48, 18, 116, 140), (27, 9, 107, 119), (35, 7, 105, 127), (1, 41, 133, 99), (49, 19, 117, 141), (10, 28, 120, 108), (6, 36, 128, 104), (42, 1, 99, 134), (29, 11, 109, 121), (37, 7, 105, 129), (2, 43, 135, 100), (12, 30, 122, 110), (38, 8, 106, 130), (44, 2, 100, 136), (13, 31, 123, 111), (39, 9, 107, 131), (3, 45, 137, 101), (26, 1, 99, 118), (14, 32, 124, 112), (40, 10, 108, 132), (46, 4, 102, 138), (27, 3, 101, 119), (15, 33, 125, 113), (41, 11, 109, 133), (4, 47, 139, 102), (28, 4, 102, 120), (34, 16, 114, 126)])
_uv = me_cube.uv_layers.new(name='UVMap')
_uv.uv.foreach_set('vector', [0.8315, 0.218, 0.8578, 0.218, 0.8578, 0.2443, 0.8315, 0.2443, 0.9369, 0.1125, 0.9632, 0.1125, 0.9632, 0.1389, 0.9369, 0.1389, 0.7195, 0.5512, 0.7195, 0.6344, 0.6362, 0.6344, 0.6362, 0.5512, 0.726, 0.1653, 0.726, 0.139, 0.7524, 0.139, 0.7524, 0.1653, 0.3532, 0.4056, 0.3532, 0.3224, 0.4365, 0.3224, 0.4365, 0.4056, 0.9369, 0.1653, 0.9369, 0.139, 0.9632, 0.139, 0.9632, 0.1653, 0.9369, 0.218, 0.9369, 0.1916, 0.9632, 0.1916, 0.9632, 0.218, 0.8842, 0.218, 0.8842, 0.1916, 0.9105, 0.1916, 0.9105, 0.218, 0.8842, 0.1653, 0.8842, 0.139, 0.9105, 0.139, 0.9105, 0.1653, 0.3532, 0.572, 0.3532, 0.4888, 0.4365, 0.4888, 0.4365, 0.572, 0.1868, 0.572, 0.1868, 0.4888, 0.27, 0.4888, 0.27, 0.572, 0.1868, 0.4056, 0.1868, 0.3224, 0.27, 0.3224, 0.27, 0.4056, 0.726, 0.218, 0.726, 0.1916, 0.7524, 0.1916, 0.7524, 0.218, 0.6734, 0.218, 0.6734, 0.1916, 0.6997, 0.1916, 0.6997, 0.218, 0.6734, 0.1653, 0.6734, 0.139, 0.6997, 0.139, 0.6997, 0.1653, 0.7195, 0.3848, 0.7195, 0.468, 0.6362, 0.468, 0.6362, 0.3848, 0.8859, 0.3848, 0.8859, 0.468, 0.8027, 0.468, 0.8027, 0.3848, 0.8859, 0.5512, 0.8859, 0.6344, 0.8027, 0.6344, 0.8027, 0.5512, 0.8842, 0.1125, 0.9105, 0.1125, 0.9105, 0.1389, 0.8842, 0.1389, 0.8842, 0.05991, 0.9105, 0.05991, 0.9105, 0.08623, 0.8842, 0.08623, 0.9369, 0.05991, 0.9632, 0.05991, 0.9632, 0.08623, 0.9369, 0.08623, 0.7788, 0.218, 0.8051, 0.218, 0.8051, 0.2443, 0.7788, 0.2443, 0.7788, 0.1653, 0.8051, 0.1653, 0.8051, 0.1916, 0.7788, 0.1916, 0.8315, 0.1653, 0.8578, 0.1653, 0.8578, 0.1916, 0.8315, 0.1916, 0.8051, 0.1653, 0.8315, 0.1653, 0.8315, 0.1916, 0.8051, 0.1916, 0.8051, 0.139, 0.8315, 0.139, 0.8315, 0.1653, 0.8051, 0.1653, 0.8315, 0.139, 0.8578, 0.139, 0.8578, 0.1653, 0.8315, 0.1653, 0.7525, 0.1653, 0.7788, 0.1653, 0.7788, 0.1916, 0.7525, 0.1916, 0.7525, 0.139, 0.7788, 0.139, 0.7788, 0.1653, 0.7525, 0.1653, 0.7788, 0.139, 0.8051, 0.139, 0.8051, 0.1653, 0.7788, 0.1653, 0.7525, 0.218, 0.7788, 0.218, 0.7788, 0.2443, 0.7525, 0.2443, 0.7525, 0.1916, 0.7788, 0.1916, 0.7788, 0.218, 0.7525, 0.218, 0.7788, 0.1916, 0.8051, 0.1916, 0.8051, 0.218, 0.7788, 0.218, 0.9105, 0.05991, 0.9369, 0.05991, 0.9369, 0.08623, 0.9105, 0.08623, 0.9105, 0.0336, 0.9369, 0.0336, 0.9369, 0.05991, 0.9105, 0.05991, 0.9369, 0.0336, 0.9632, 0.0336, 0.9632, 0.05991, 0.9369, 0.05991, 0.8579, 0.05991, 0.8842, 0.05991, 0.8842, 0.08623, 0.8579, 0.08623, 0.8579, 0.0336, 0.8842, 0.0336, 0.8842, 0.05991, 0.8579, 0.05991, 0.8842, 0.0336, 0.9105, 0.0336, 0.9105, 0.05991, 0.8842, 0.05991, 0.8579, 0.1125, 0.8842, 0.1125, 0.8842, 0.1389, 0.8579, 0.1389, 0.8579, 0.08623, 0.8842, 0.08623, 0.8842, 0.1125, 0.8579, 0.1125, 0.8842, 0.08623, 0.9105, 0.08623, 0.9105, 0.1125, 0.8842, 0.1125, 0.8859, 0.468, 0.8859, 0.5512, 0.8027, 0.5512, 0.8027, 0.468, 0.9691, 0.468, 0.9691, 0.5512, 0.8859, 0.5512, 0.8859, 0.468, 0.9691, 0.5512, 0.9691, 0.6344, 0.8859, 0.6344, 0.8859, 0.5512, 0.8859, 0.3016, 0.8859, 0.3848, 0.8027, 0.3848, 0.8027, 0.3016, 0.9691, 0.3016, 0.9691, 0.3848, 0.8859, 0.3848, 0.8859, 0.3016, 0.9691, 0.3848, 0.9691, 0.468, 0.8859, 0.468, 0.8859, 0.3848, 0.7195, 0.3016, 0.7195, 0.3848, 0.6362, 0.3848, 0.6362, 0.3016, 0.8027, 0.3016, 0.8027, 0.3848, 0.7195, 0.3848, 0.7195, 0.3016, 0.8027, 0.3848, 0.8027, 0.468, 0.7195, 0.468, 0.7195, 0.3848, 0.6734, 0.1916, 0.6734, 0.1653, 0.6997, 0.1653, 0.6997, 0.1916, 0.6471, 0.1916, 0.6471, 0.1653, 0.6734, 0.1653, 0.6734, 0.1916, 0.6471, 0.1653, 0.6471, 0.139, 0.6734, 0.139, 0.6734, 0.1653, 0.6734, 0.2443, 0.6734, 0.218, 0.6997, 0.218, 0.6997, 0.2443, 0.6471, 0.2443, 0.6471, 0.218, 0.6734, 0.218, 0.6734, 0.2443, 0.6471, 0.218, 0.6471, 0.1916, 0.6734, 0.1916, 0.6734, 0.218, 0.726, 0.2443, 0.726, 0.218, 0.7524, 0.218, 0.7524, 0.2443, 0.6997, 0.2443, 0.6997, 0.218, 0.726, 0.218, 0.726, 0.2443, 0.6997, 0.218, 0.6997, 0.1916, 0.726, 0.1916, 0.726, 0.218, 0.1868, 0.4888, 0.1868, 0.4056, 0.27, 0.4056, 0.27, 0.4888, 0.1036, 0.4888, 0.1036, 0.4056, 0.1868, 0.4056, 0.1868, 0.4888, 0.1036, 0.4056, 0.1036, 0.3224, 0.1868, 0.3224, 0.1868, 0.4056, 0.1868, 0.6553, 0.1868, 0.572, 0.27, 0.572, 0.27, 0.6553, 0.1036, 0.6553, 0.1036, 0.572, 0.1868, 0.572, 0.1868, 0.6553, 0.1036, 0.572, 0.1036, 0.4888, 0.1868, 0.4888, 0.1868, 0.572, 0.3532, 0.6553, 0.3532, 0.572, 0.4365, 0.572, 0.4365, 0.6553, 0.27, 0.6553, 0.27, 0.572, 0.3532, 0.572, 0.3532, 0.6553, 0.27, 0.572, 0.27, 0.4888, 0.3532, 0.4888, 0.3532, 0.572, 0.8842, 0.1916, 0.8842, 0.1653, 0.9105, 0.1653, 0.9105, 0.1916, 0.8579, 0.1916, 0.8579, 0.1653, 0.8842, 0.1653, 0.8842, 0.1916, 0.8579, 0.1653, 0.8579, 0.139, 0.8842, 0.139, 0.8842, 0.1653, 0.8842, 0.2443, 0.8842, 0.218, 0.9105, 0.218, 0.9105, 0.2443, 0.8579, 0.2443, 0.8579, 0.218, 0.8842, 0.218, 0.8842, 0.2443, 0.8579, 0.218, 0.8579, 0.1916, 0.8842, 0.1916, 0.8842, 0.218, 0.9369, 0.2443, 0.9369, 0.218, 0.9632, 0.218, 0.9632, 0.2443, 0.9105, 0.2443, 0.9105, 0.218, 0.9369, 0.218, 0.9369, 0.2443, 0.9105, 0.218, 0.9105, 0.1916, 0.9369, 0.1916, 0.9369, 0.218, 0.9369, 0.1916, 0.9369, 0.1653, 0.9632, 0.1653, 0.9632, 0.1916, 0.9105, 0.1916, 0.9105, 0.1653, 0.9369, 0.1653, 0.9369, 0.1916, 0.9105, 0.1653, 0.9105, 0.139, 0.9369, 0.139, 0.9369, 0.1653, 0.3532, 0.4888, 0.3532, 0.4056, 0.4365, 0.4056, 0.4365, 0.4888, 0.27, 0.4888, 0.27, 0.4056, 0.3532, 0.4056, 0.3532, 0.4888, 0.27, 0.4056, 0.27, 0.3224, 0.3532, 0.3224, 0.3532, 0.4056, 0.726, 0.1916, 0.726, 0.1653, 0.7524, 0.1653, 0.7524, 0.1916, 0.6997, 0.1916, 0.6997, 0.1653, 0.726, 0.1653, 0.726, 0.1916, 0.6997, 0.1653, 0.6997, 0.139, 0.726, 0.139, 0.726, 0.1653, 0.7195, 0.468, 0.7195, 0.5512, 0.6362, 0.5512, 0.6362, 0.468, 0.8027, 0.468, 0.8027, 0.5512, 0.7195, 0.5512, 0.7195, 0.468, 0.8027, 0.5512, 0.8027, 0.6344, 0.7195, 0.6344, 0.7195, 0.5512, 0.9105, 0.1125, 0.9369, 0.1125, 0.9369, 0.1389, 0.9105, 0.1389, 0.9105, 0.08623, 0.9369, 0.08623, 0.9369, 0.1125, 0.9105, 0.1125, 0.9369, 0.08623, 0.9632, 0.08623, 0.9632, 0.1125, 0.9369, 0.1125, 0.8051, 0.218, 0.8315, 0.218, 0.8315, 0.2443, 0.8051, 0.2443, 0.8051, 0.1916, 0.8315, 0.1916, 0.8315, 0.218, 0.8051, 0.218, 0.8315, 0.1916, 0.8578, 0.1916, 0.8578, 0.218, 0.8315, 0.218, 0.566, 0.1843, 0.5661, 0.2076, 0.5665, 0.2076, 0.5664, 0.1843, 0.4419, 0.2274, 0.4609, 0.2273, 0.4609, 0.2277, 0.442, 0.2277, 0.4041, 0.2251, 0.3851, 0.225, 0.3851, 0.2254, 0.4041, 0.2254, 0.423, 0.2296, 0.4041, 0.2296, 0.4041, 0.2293, 0.423, 0.2293, 0.423, 0.2281, 0.4041, 0.2282, 0.4041, 0.2286, 0.423, 0.2284, 0.4041, 0.2287, 0.3851, 0.2287, 0.3851, 0.229, 0.4041, 0.229, 0.5659, 0.1378, 0.5662, 0.161, 0.5666, 0.161, 0.5663, 0.1378, 0.423, 0.2276, 0.4041, 0.2276, 0.4041, 0.2279, 0.423, 0.2279, 0.5658, 0.1843, 0.5658, 0.2076, 0.5654, 0.2076, 0.5654, 0.1843, 0.442, 0.2281, 0.4609, 0.2281, 0.4609, 0.2284, 0.442, 0.2284, 0.442, 0.2287, 0.423, 0.2288, 0.423, 0.2292, 0.442, 0.229, 0.5672, 0.1843, 0.5671, 0.2076, 0.5667, 0.2076, 0.5668, 0.1843, 0.5658, 0.1378, 0.5656, 0.161, 0.5652, 0.161, 0.5654, 0.1378, 0.4609, 0.23, 0.442, 0.23, 0.442, 0.2297, 0.4609, 0.2297, 0.4419, 0.2264, 0.423, 0.2261, 0.423, 0.2258, 0.442, 0.226, 0.5674, 0.1378, 0.5671, 0.161, 0.5667, 0.161, 0.567, 0.1378, 0.442, 0.2268, 0.4609, 0.2269, 0.4609, 0.2272, 0.442, 0.2271, 0.442, 0.2296, 0.423, 0.2296, 0.423, 0.2293, 0.442, 0.2293, 0.423, 0.23, 0.4041, 0.23, 0.4041, 0.2297, 0.423, 0.2297, 0.4041, 0.2262, 0.3851, 0.2261, 0.3851, 0.2258, 0.4041, 0.2259, 0.5646, 0.2308, 0.5646, 0.2076, 0.565, 0.2076, 0.565, 0.2308, 0.4419, 0.2274, 0.423, 0.2276, 0.423, 0.2279, 0.442, 0.2277, 0.4041, 0.2266, 0.423, 0.2269, 0.423, 0.2272, 0.4041, 0.227, 0.4041, 0.2296, 0.3851, 0.2296, 0.3851, 0.2293, 0.4041, 0.2293, 0.4609, 0.225, 0.442, 0.2253, 0.442, 0.2256, 0.4609, 0.2254, 0.4041, 0.2287, 0.423, 0.2288, 0.423, 0.2292, 0.4041, 0.229, 0.5646, 0.1843, 0.5646, 0.161, 0.565, 0.161, 0.565, 0.1843, 0.3851, 0.2273, 0.4041, 0.2276, 0.4041, 0.2279, 0.3851, 0.2277, 0.5661, 0.2076, 0.5659, 0.2308, 0.5663, 0.2308, 0.5665, 0.2076, 0.4041, 0.2251, 0.423, 0.2254, 0.423, 0.2257, 0.4041, 0.2254, 0.442, 0.2287, 0.4609, 0.2287, 0.4609, 0.229, 0.442, 0.229, 0.3851, 0.2281, 0.4041, 0.2282, 0.4041, 0.2286, 0.3851, 0.2284, 0.566, 0.1843, 0.5662, 0.161, 0.5666, 0.161, 0.5664, 0.1843, 0.442, 0.23, 0.423, 0.23, 0.423, 0.2297, 0.442, 0.2297, 0.5658, 0.2076, 0.5658, 0.2308, 0.5654, 0.2308, 0.5654, 0.2076, 0.423, 0.2281, 0.442, 0.2281, 0.442, 0.2284, 0.423, 0.2284, 0.442, 0.2268, 0.423, 0.2269, 0.423, 0.2272, 0.442, 0.2271, 0.5674, 0.2308, 0.5671, 0.2076, 0.5667, 0.2076, 0.567, 0.2308, 0.4041, 0.23, 0.3851, 0.23, 0.3851, 0.2297, 0.4041, 0.2297, 0.5658, 0.1843, 0.5656, 0.161, 0.5652, 0.161, 0.5654, 0.1843, 0.5646, 0.2076, 0.5646, 0.1843, 0.565, 0.1843, 0.565, 0.2076, 0.4419, 0.2264, 0.4609, 0.2265, 0.4609, 0.2261, 0.442, 0.226, 0.4041, 0.2266, 0.3851, 0.2266, 0.3851, 0.2269, 0.4041, 0.227, 0.5672, 0.1843, 0.5671, 0.161, 0.5667, 0.161, 0.5668, 0.1843, 0.442, 0.2253, 0.423, 0.2254, 0.423, 0.2257, 0.442, 0.2256, 0.4609, 0.2296, 0.442, 0.2296, 0.442, 0.2293, 0.4609, 0.2293, 0.5646, 0.161, 0.5646, 0.1378, 0.565, 0.1378, 0.565, 0.161, 0.4041, 0.2262, 0.423, 0.2261, 0.423, 0.2258, 0.4041, 0.2259])
_ca = me_cube.color_attributes.new('Col', 'BYTE_COLOR', 'CORNER')
_ca.data.foreach_set('color', [1.0, 1.0, 1.0, 1.0, 1.0, 1.0, 1.0, 1.0, 1.0, 1.0, 1.0, 1.0, 1.0, 1.0, 1.0, 1.0, 1.0, 1.0, 1.0, 1.0, 1.0, 1.0, 1.0, 1.0, 1.0, 1.0, 1.0, 1.0, 1.0, 1.0, 1.0, 1.0, 1.0, 1.0, 1.0, 1.0, 1.0, 1.0, 1.0, 1.0, 1.0, 1.0, 1.0, 1.0, 1.0, 1.0, 1.0, 1.0, 1.0, 1.0, 1.0, 1.0, 1.0, 1.0, 1.0, 1.0, 1.0, 1.0, 1.0, 1.0, 1.0, 1.0, 1.0, 1.0, 1.0, 1.0, 1.0, 1.0, 1.0, 1.0, 1.0, 1.0, 1.0, 1.0, 1.0, 1.0, 1.0, 1.0, 1.0, 1.0, 1.0, 1.0, 1.0, 1.0, 1.0, 1.0, 1.0, 1.0, 1.0, 1.0, 1.0, 1.0, 1.0, 1.0, 1.0, 1.0, 1.0, 1.0, 1.0, 1.0, 1.0, 1.0, 1.0, 1.0, 1.0, 1.0, 1.0, 1.0, 1.0, 1.0, 1.0, 1.0, 1.0, 1.0, 1.0, 1.0, 1.0, 1.0, 1.0, 1.0, 1.0, 1.0, 1.0, 1.0, 1.0, 1.0, 1.0, 1.0, 1.0, 1.0, 1.0, 1.0, 1.0, 1.0, 1.0, 1.0, 1.0, 1.0, 1.0, 1.0, 1.0, 1.0, 1.0, 1.0, 1.0, 1.0, 1.0, 1.0, 1.0, 1.0, 1.0, 1.0, 1.0, 1.0, 1.0, 1.0, 1.0, 1.0, 1.0, 1.0, 1.0, 1.0, 1.0, 1.0, 1.0, 1.0, 1.0, 1.0, 1.0, 1.0, 1.0, 1.0, 1.0, 1.0, 1.0, 1.0, 1.0, 1.0, 1.0, 1.0, 1.0, 1.0, 1.0, 1.0, 1.0, 1.0, 1.0, 1.0, 1.0, 1.0, 1.0, 1.0, 1.0, 1.0, 1.0, 1.0, 1.0, 1.0, 1.0, 1.0, 1.0, 1.0, 1.0, 1.0, 1.0, 1.0, 1.0, 1.0, 1.0, 1.0, 1.0, 1.0, 1.0, 1.0, 1.0, 1.0, 1.0, 1.0, 1.0, 1.0, 1.0, 1.0, 1.0, 1.0, 1.0, 1.0, 1.0, 1.0, 1.0, 1.0, 1.0, 1.0, 1.0, 1.0, 1.0, 1.0, 1.0, 1.0, 1.0, 1.0, 1.0, 1.0, 1.0, 1.0, 1.0, 1.0, 1.0, 1.0, 1.0, 1.0, 1.0, 1.0, 1.0, 1.0, 1.0, 1.0, 1.0, 1.0, 1.0, 1.0, 1.0, 1.0, 1.0, 1.0, 1.0, 1.0, 1.0, 1.0, 1.0, 1.0, 1.0, 1.0, 1.0, 1.0, 1.0, 1.0, 1.0, 1.0, 1.0, 1.0, 1.0, 1.0, 1.0, 1.0, 1.0, 1.0, 1.0, 1.0, 1.0, 1.0, 1.0, 1.0, 1.0, 1.0, 1.0, 1.0, 1.0, 1.0, 1.0, 1.0, 1.0, 1.0, 1.0, 1.0, 1.0, 1.0, 1.0, 1.0, 1.0, 1.0, 1.0, 1.0, 1.0, 1.0, 1.0, 1.0, 1.0, 1.0, 1.0, 1.0, 1.0, 1.0, 1.0, 1.0, 1.0, 1.0, 1.0, 1.0, 1.0, 1.0, 1.0, 1.0, 1.0, 1.0, 1.0, 1.0, 1.0, 1.0, 1.0, 1.0, 1.0, 1.0, 1.0, 1.0, 1.0, 1.0, 1.0, 1.0, 1.0, 1.0, 1.0, 1.0, 1.0, 1.0, 1.0, 1.0, 1.0, 1.0, 1.0, 1.0, 1.0, 1.0, 1.0, 1.0, 1.0, 1.0, 1.0, 1.0, 1.0, 1.0, 1.0, 1.0, 1.0, 1.0, 1.0, 1.0, 1.0, 1.0, 1.0, 1.0, 1.0, 1.0, 1.0, 1.0, 1.0, 1.0, 1.0, 1.0, 1.0, 1.0, 1.0, 1.0, 1.0, 1.0, 1.0, 1.0, 1.0, 1.0, 1.0, 1.0, 1.0, 1.0, 1.0, 1.0, 1.0, 1.0, 1.0, 1.0, 1.0, 1.0, 1.0, 1.0, 1.0, 1.0, 1.0, 1.0, 1.0, 1.0, 1.0, 1.0, 1.0, 1.0, 1.0, 1.0, 1.0, 1.0, 1.0, 1.0, 1.0, 1.0, 1.0, 1.0, 1.0, 1.0, 1.0, 1.0, 1.0, 1.0, 1.0, 1.0, 1.0, 1.0, 1.0, 1.0, 1.0, 1.0, 1.0, 1.0, 1.0, 1.0, 1.0, 1.0, 1.0, 1.0, 1.0, 1.0, 1.0, 1.0, 1.0, 1.0, 1.0, 1.0, 1.0, 1.0, 1.0, 1.0, 1.0, 1.0, 1.0, 1.0, 1.0, 1.0, 1.0, 1.0, 1.0, 1.0, 1.0, 1.0, 1.0, 1.0, 1.0, 1.0, 1.0, 1.0, 1.0, 1.0, 1.0, 1.0, 1.0, 1.0, 1.0, 1.0, 1.0, 1.0, 1.0, 1.0, 1.0, 1.0, 1.0, 1.0, 1.0, 1.0, 1.0, 1.0, 1.0, 1.0, 1.0, 1.0, 1.0, 1.0, 1.0, 1.0, 1.0, 1.0, 1.0, 1.0, 1.0, 1.0, 1.0, 1.0, 1.0, 1.0, 1.0, 1.0, 1.0, 1.0, 1.0, 1.0, 1.0, 1.0, 1.0, 1.0, 1.0, 1.0, 1.0, 1.0, 1.0, 1.0, 1.0, 1.0, 1.0, 1.0, 1.0, 1.0, 1.0, 1.0, 1.0, 1.0, 1.0, 1.0, 1.0, 1.0, 1.0, 1.0, 1.0, 1.0, 1.0, 1.0, 1.0, 1.0, 1.0, 1.0, 1.0, 1.0, 1.0, 1.0, 1.0, 1.0, 1.0, 1.0, 1.0, 1.0, 1.0, 1.0, 1.0, 1.0, 1.0, 1.0, 1.0, 1.0, 1.0, 1.0, 1.0, 1.0, 1.0, 1.0, 1.0, 1.0, 1.0, 1.0, 1.0, 1.0, 1.0, 1.0, 1.0, 1.0, 1.0, 1.0, 1.0, 1.0, 1.0, 1.0, 1.0, 1.0, 1.0, 1.0, 1.0, 1.0, 1.0, 1.0, 1.0, 1.0, 1.0, 1.0, 1.0, 1.0, 1.0, 1.0, 1.0, 1.0, 1.0, 1.0, 1.0, 1.0, 1.0, 1.0, 1.0, 1.0, 1.0, 1.0, 1.0, 1.0, 1.0, 1.0, 1.0, 1.0, 1.0, 1.0, 1.0, 1.0, 1.0, 1.0, 1.0, 1.0, 1.0, 1.0, 1.0, 1.0, 1.0, 1.0, 1.0, 1.0, 1.0, 1.0, 1.0, 1.0, 1.0, 1.0, 1.0, 1.0, 1.0, 1.0, 1.0, 1.0, 1.0, 1.0, 1.0, 1.0, 1.0, 1.0, 1.0, 1.0, 1.0, 1.0, 1.0, 1.0, 1.0, 1.0, 1.0, 1.0, 1.0, 1.0, 1.0, 1.0, 1.0, 1.0, 1.0, 1.0, 1.0, 1.0, 1.0, 1.0, 1.0, 1.0, 1.0, 1.0, 1.0, 1.0, 1.0, 1.0, 1.0, 1.0, 1.0, 1.0, 1.0, 1.0, 1.0, 1.0, 1.0, 1.0, 1.0, 1.0, 1.0, 1.0, 1.0, 1.0, 1.0, 1.0, 1.0, 1.0, 1.0, 1.0, 1.0, 1.0, 1.0, 1.0, 1.0, 1.0, 1.0, 1.0, 1.0, 1.0, 1.0, 1.0, 1.0, 1.0, 1.0, 1.0, 1.0, 1.0, 1.0, 1.0, 1.0, 1.0, 1.0, 1.0, 1.0, 1.0, 1.0, 1.0, 1.0, 1.0, 1.0, 1.0, 1.0, 1.0, 1.0, 1.0, 1.0, 1.0, 1.0, 1.0, 1.0, 1.0, 1.0, 1.0, 1.0, 1.0, 1.0, 1.0, 1.0, 1.0, 1.0, 1.0, 1.0, 1.0, 1.0, 1.0, 1.0, 1.0, 1.0, 1.0, 1.0, 1.0, 1.0, 1.0, 1.0, 1.0, 1.0, 1.0, 1.0, 1.0, 1.0, 1.0, 1.0, 1.0, 1.0, 1.0, 1.0, 1.0, 1.0, 1.0, 1.0, 1.0, 1.0, 1.0, 1.0, 1.0, 1.0, 1.0, 1.0, 1.0, 1.0, 1.0, 1.0, 1.0, 1.0, 1.0, 1.0, 1.0, 1.0, 1.0, 1.0, 1.0, 1.0, 1.0, 1.0, 1.0, 1.0, 1.0, 1.0, 1.0, 1.0, 1.0, 1.0, 1.0, 1.0, 1.0, 1.0, 1.0, 1.0, 1.0, 1.0, 1.0, 1.0, 1.0, 1.0, 1.0, 1.0, 1.0, 1.0, 1.0, 1.0, 1.0, 1.0, 1.0, 1.0, 1.0, 1.0, 1.0, 1.0, 1.0, 1.0, 1.0, 1.0, 1.0, 1.0, 1.0, 1.0, 1.0, 1.0, 1.0, 1.0, 1.0, 1.0, 1.0, 1.0, 1.0, 1.0, 1.0, 1.0, 1.0, 1.0, 1.0, 1.0, 1.0, 1.0, 1.0, 1.0, 1.0, 1.0, 1.0, 1.0, 1.0, 1.0, 1.0, 1.0, 1.0, 1.0, 1.0, 1.0, 1.0, 1.0, 1.0, 1.0, 1.0, 1.0, 1.0, 1.0, 1.0, 1.0, 1.0, 1.0, 1.0, 1.0, 1.0, 1.0, 1.0, 1.0, 1.0, 1.0, 1.0, 1.0, 1.0, 1.0, 1.0, 1.0, 1.0, 1.0, 1.0, 1.0, 1.0, 1.0, 1.0, 1.0, 1.0, 1.0, 1.0, 1.0, 1.0, 1.0, 1.0, 1.0, 1.0, 1.0, 1.0, 1.0, 1.0, 1.0, 1.0, 1.0, 1.0, 1.0, 1.0, 1.0, 1.0, 1.0, 1.0, 1.0, 1.0, 1.0, 1.0, 1.0, 1.0, 1.0, 1.0, 1.0, 1.0, 1.0, 1.0, 1.0, 1.0, 1.0, 1.0, 1.0, 1.0, 1.0, 1.0, 1.0, 1.0, 1.0, 1.0, 1.0, 1.0, 1.0, 1.0, 1.0, 1.0, 1.0, 1.0, 1.0, 1.0, 1.0, 1.0, 1.0, 1.0, 1.0, 1.0, 1.0, 1.0, 1.0, 1.0, 1.0, 1.0, 1.0, 1.0, 1.0, 1.0, 1.0, 1.0, 1.0, 1.0, 1.0, 1.0, 1.0, 1.0, 1.0, 1.0, 1.0, 1.0, 1.0, 1.0, 1.0, 1.0, 1.0, 1.0, 1.0, 1.0, 1.0, 1.0, 1.0, 1.0, 1.0, 1.0, 1.0, 1.0, 1.0, 1.0, 1.0, 1.0, 1.0, 1.0, 1.0, 1.0, 1.0, 1.0, 1.0, 1.0, 1.0, 1.0, 1.0, 1.0, 1.0, 1.0, 1.0, 1.0, 1.0, 1.0, 1.0, 1.0, 1.0, 1.0, 1.0, 1.0, 1.0, 1.0, 1.0, 1.0, 1.0, 1.0, 1.0, 1.0, 1.0, 1.0, 1.0, 1.0, 1.0, 1.0, 1.0, 1.0, 1.0, 1.0, 1.0, 1.0, 1.0, 1.0, 1.0, 1.0, 1.0, 1.0, 1.0, 1.0, 1.0, 1.0, 1.0, 1.0, 1.0, 1.0, 1.0, 1.0, 1.0, 1.0, 1.0, 1.0, 1.0, 1.0, 1.0, 1.0, 1.0, 1.0, 1.0, 1.0, 1.0, 1.0, 1.0, 1.0, 1.0, 1.0, 1.0, 1.0, 1.0, 1.0, 1.0, 1.0, 1.0, 1.0, 1.0, 1.0, 1.0, 1.0, 1.0, 1.0, 1.0, 1.0, 1.0, 1.0, 1.0, 1.0, 1.0, 1.0, 1.0, 1.0, 1.0, 1.0, 1.0, 1.0, 1.0, 1.0, 1.0, 1.0, 1.0, 1.0, 1.0, 1.0, 1.0, 1.0, 1.0, 1.0, 1.0, 1.0, 1.0, 1.0, 1.0, 1.0, 1.0, 1.0, 1.0, 1.0, 1.0, 1.0, 1.0, 1.0, 1.0, 1.0, 1.0, 1.0, 1.0, 1.0, 1.0, 1.0, 1.0, 1.0, 1.0, 1.0, 1.0, 1.0, 1.0, 1.0, 1.0, 1.0, 1.0, 1.0, 1.0, 1.0, 1.0, 1.0, 1.0, 1.0, 1.0, 1.0, 1.0, 1.0, 1.0, 1.0, 1.0, 1.0, 1.0, 1.0, 1.0, 1.0, 1.0, 1.0, 1.0, 1.0, 1.0, 1.0, 1.0, 1.0, 1.0, 1.0, 1.0, 1.0, 1.0, 1.0, 1.0, 1.0, 1.0, 1.0, 1.0, 1.0, 1.0, 1.0, 1.0, 1.0, 1.0, 1.0, 1.0, 1.0, 1.0, 1.0, 1.0, 1.0, 1.0, 1.0, 1.0, 1.0, 1.0, 1.0, 1.0, 1.0, 1.0, 1.0, 1.0, 1.0, 1.0, 1.0, 1.0, 1.0, 1.0, 1.0, 1.0, 1.0, 1.0, 1.0, 1.0, 1.0, 1.0, 1.0, 1.0, 1.0, 1.0, 1.0, 1.0, 1.0, 1.0, 1.0, 1.0, 1.0, 1.0, 1.0, 1.0, 1.0, 1.0, 1.0, 1.0, 1.0, 1.0, 1.0, 1.0, 1.0, 1.0, 1.0, 1.0, 1.0, 1.0, 1.0, 1.0, 1.0, 1.0, 1.0, 1.0, 1.0, 1.0, 1.0, 1.0, 1.0, 1.0, 1.0, 1.0, 1.0, 1.0, 1.0, 1.0, 1.0, 1.0, 1.0, 1.0, 1.0, 1.0, 1.0, 1.0, 1.0, 1.0, 1.0, 1.0, 1.0, 1.0, 1.0, 1.0, 1.0, 1.0, 1.0, 1.0, 1.0, 1.0, 1.0, 1.0, 1.0, 1.0, 1.0, 1.0, 1.0, 1.0, 1.0, 1.0, 1.0, 1.0, 1.0, 1.0, 1.0, 1.0, 1.0, 1.0, 1.0, 1.0, 1.0, 1.0, 1.0, 1.0, 1.0, 1.0, 1.0, 1.0, 1.0, 1.0, 1.0, 1.0, 1.0, 1.0, 1.0, 1.0, 1.0, 1.0, 1.0, 1.0, 1.0, 1.0, 1.0, 1.0, 1.0, 1.0, 1.0, 1.0, 1.0, 1.0, 1.0, 1.0, 1.0, 1.0, 1.0, 1.0, 1.0, 1.0, 1.0, 1.0, 1.0, 1.0, 1.0, 1.0, 1.0, 1.0, 1.0, 1.0, 1.0, 1.0, 1.0, 1.0, 1.0, 1.0, 1.0, 1.0, 1.0, 1.0, 1.0, 1.0, 1.0, 1.0, 1.0, 1.0, 1.0, 1.0, 1.0, 1.0, 1.0, 1.0, 1.0, 1.0, 1.0, 1.0, 1.0, 1.0, 1.0, 1.0, 1.0, 1.0, 1.0, 1.0, 1.0, 1.0, 1.0, 1.0, 1.0, 1.0, 1.0, 1.0, 1.0, 1.0, 1.0, 1.0, 1.0, 1.0, 1.0, 1.0, 1.0, 1.0, 1.0, 1.0, 1.0, 1.0, 1.0, 1.0, 1.0, 1.0, 1.0, 1.0, 1.0, 1.0, 1.0, 1.0, 1.0, 1.0, 1.0, 1.0, 1.0, 1.0, 1.0, 1.0, 1.0, 1.0, 1.0, 1.0, 1.0, 1.0, 1.0, 1.0, 1.0, 1.0, 1.0, 1.0, 1.0, 1.0, 1.0, 1.0, 1.0, 1.0, 1.0, 1.0, 1.0, 1.0, 1.0, 1.0, 1.0, 1.0, 1.0, 1.0, 1.0, 1.0, 1.0, 1.0, 1.0, 1.0, 1.0, 1.0, 1.0, 1.0, 1.0, 1.0, 1.0, 1.0, 1.0, 1.0, 1.0, 1.0, 1.0, 1.0, 1.0, 1.0, 1.0, 1.0, 1.0, 1.0, 1.0, 1.0, 1.0, 1.0, 1.0, 1.0, 1.0, 1.0, 1.0, 1.0, 1.0, 1.0, 1.0, 1.0, 1.0, 1.0, 1.0, 1.0, 1.0, 1.0, 1.0, 1.0, 1.0, 1.0, 1.0, 1.0, 1.0, 1.0, 1.0, 1.0, 1.0, 1.0, 1.0, 1.0, 1.0, 1.0, 1.0, 1.0, 1.0, 1.0, 1.0, 1.0, 1.0, 1.0, 1.0, 1.0, 1.0, 1.0, 1.0, 1.0, 1.0, 1.0, 1.0, 1.0, 1.0, 1.0, 1.0, 1.0, 1.0, 1.0, 1.0, 1.0, 1.0, 1.0, 1.0, 1.0, 1.0, 1.0, 1.0, 1.0, 1.0, 1.0, 1.0, 1.0, 1.0, 1.0, 1.0, 1.0, 1.0, 1.0, 1.0, 1.0, 1.0, 1.0, 1.0, 1.0, 1.0, 1.0, 1.0, 1.0, 1.0, 1.0, 1.0, 1.0, 1.0, 1.0, 1.0, 1.0, 1.0, 1.0, 1.0, 1.0, 1.0, 1.0, 1.0, 1.0, 1.0, 1.0, 1.0, 1.0, 1.0, 1.0, 1.0, 1.0, 1.0, 1.0, 1.0, 1.0, 1.0, 1.0, 1.0, 1.0, 1.0, 1.0, 1.0, 1.0, 1.0, 1.0, 1.0, 1.0, 1.0, 1.0, 1.0, 1.0, 1.0, 1.0, 1.0, 1.0, 1.0, 1.0, 1.0, 1.0, 1.0, 1.0, 1.0, 1.0, 1.0, 1.0, 1.0, 1.0, 1.0, 1.0, 1.0, 1.0, 1.0, 1.0, 1.0, 1.0, 1.0, 1.0, 1.0, 1.0, 1.0, 1.0, 1.0, 1.0, 1.0, 1.0, 1.0, 1.0, 1.0, 1.0, 1.0, 1.0, 1.0, 1.0, 1.0, 1.0, 1.0, 1.0, 1.0, 1.0, 1.0, 1.0, 1.0, 1.0, 1.0, 1.0, 1.0, 1.0, 1.0, 1.0, 1.0, 1.0, 1.0, 1.0, 1.0, 1.0, 1.0, 1.0, 1.0, 1.0, 1.0, 1.0, 1.0, 1.0, 1.0, 1.0, 1.0, 1.0, 1.0, 1.0, 1.0, 1.0, 1.0, 1.0, 1.0, 1.0, 1.0, 1.0, 1.0, 1.0, 1.0, 1.0, 1.0, 1.0, 1.0, 1.0, 1.0, 1.0, 1.0, 1.0, 1.0, 1.0, 1.0, 1.0, 1.0, 1.0, 1.0, 1.0, 1.0, 1.0, 1.0, 1.0, 1.0, 1.0, 1.0, 1.0, 1.0, 1.0, 1.0, 1.0, 1.0, 1.0, 1.0, 1.0, 1.0, 1.0, 1.0, 1.0, 1.0, 1.0, 1.0, 1.0, 1.0, 1.0, 1.0, 1.0, 1.0, 1.0, 1.0, 1.0, 1.0, 1.0, 1.0, 1.0, 1.0, 1.0, 1.0, 1.0, 1.0, 1.0, 1.0, 1.0, 1.0, 1.0, 1.0, 1.0, 1.0, 1.0, 1.0, 1.0, 1.0, 1.0, 1.0, 1.0, 1.0, 1.0, 1.0, 1.0, 1.0, 1.0, 1.0, 1.0, 1.0, 1.0, 1.0, 1.0, 1.0, 1.0, 1.0, 1.0, 1.0, 1.0, 1.0, 1.0, 1.0, 1.0, 1.0, 1.0, 1.0, 1.0, 1.0, 1.0, 1.0, 1.0, 1.0, 1.0, 1.0, 1.0, 1.0, 1.0, 1.0, 1.0, 1.0, 1.0, 1.0, 1.0, 1.0, 1.0, 1.0, 1.0, 1.0, 1.0, 1.0, 1.0, 1.0, 1.0, 1.0, 1.0, 1.0, 1.0, 1.0, 1.0, 1.0, 1.0, 1.0, 1.0, 1.0, 1.0, 1.0, 1.0, 1.0, 1.0, 1.0, 1.0, 1.0, 1.0, 1.0, 1.0, 1.0, 1.0, 1.0, 1.0, 1.0, 1.0, 1.0, 1.0, 1.0, 1.0, 1.0, 1.0, 1.0, 1.0, 1.0, 1.0, 1.0, 1.0, 1.0, 1.0, 1.0, 1.0, 1.0, 1.0, 1.0, 1.0, 1.0, 1.0, 1.0, 1.0, 1.0, 1.0, 1.0, 1.0, 1.0, 1.0, 1.0, 1.0, 1.0, 1.0, 1.0, 1.0, 1.0, 1.0, 1.0, 1.0, 1.0, 1.0, 1.0, 1.0, 1.0, 1.0, 1.0, 1.0, 1.0, 1.0, 1.0, 1.0, 1.0, 1.0, 1.0, 1.0, 1.0, 1.0, 1.0, 1.0, 1.0, 1.0, 1.0, 1.0, 1.0, 1.0, 1.0, 1.0, 1.0, 1.0, 1.0, 1.0, 1.0, 1.0, 1.0, 1.0, 1.0, 1.0, 1.0, 1.0, 1.0, 1.0, 1.0, 1.0, 1.0, 1.0, 1.0, 1.0, 1.0, 1.0, 1.0, 1.0, 1.0, 1.0, 1.0, 1.0, 1.0, 1.0, 1.0, 1.0, 1.0, 1.0, 1.0, 1.0, 1.0, 1.0, 1.0, 1.0, 1.0, 1.0, 1.0, 1.0, 1.0, 1.0, 1.0, 1.0, 1.0, 1.0, 1.0, 1.0, 1.0, 1.0, 1.0, 1.0, 1.0, 1.0, 1.0, 1.0, 1.0, 1.0, 1.0, 1.0, 1.0, 1.0, 1.0, 1.0, 1.0, 1.0, 1.0, 1.0, 1.0, 1.0, 1.0, 1.0, 1.0, 1.0, 1.0, 1.0, 1.0, 1.0, 1.0, 1.0, 1.0, 1.0, 1.0, 1.0, 1.0, 1.0, 1.0, 1.0, 1.0, 1.0, 1.0, 1.0, 1.0, 1.0, 1.0, 1.0, 1.0, 1.0, 1.0, 1.0, 1.0, 1.0, 1.0, 1.0, 1.0, 1.0, 1.0, 1.0, 1.0, 1.0, 1.0, 1.0, 1.0, 1.0, 1.0, 1.0, 1.0, 1.0, 1.0, 1.0, 1.0, 1.0, 1.0, 1.0, 1.0, 1.0, 1.0, 1.0, 1.0, 1.0, 1.0, 1.0, 1.0, 1.0, 1.0, 1.0, 1.0, 1.0, 1.0, 1.0, 1.0, 1.0, 1.0, 1.0, 1.0, 1.0, 1.0, 1.0, 1.0, 1.0, 1.0, 1.0, 1.0, 1.0, 1.0, 1.0, 1.0, 1.0, 1.0, 1.0, 1.0, 1.0, 1.0, 1.0, 1.0, 1.0, 1.0, 1.0, 1.0, 1.0, 1.0, 1.0, 1.0, 1.0, 1.0, 1.0, 1.0, 1.0, 1.0, 1.0, 1.0, 1.0, 1.0, 1.0, 1.0, 1.0, 1.0, 1.0, 1.0, 1.0, 1.0, 1.0, 1.0, 1.0, 1.0, 1.0, 1.0, 1.0, 1.0, 1.0, 1.0, 1.0, 1.0, 1.0, 1.0, 1.0, 1.0, 1.0, 1.0, 1.0, 1.0, 1.0, 1.0, 1.0, 1.0, 1.0, 1.0, 1.0, 1.0, 1.0, 1.0, 1.0, 1.0, 1.0, 1.0, 1.0, 1.0, 1.0, 1.0, 1.0, 1.0, 1.0, 1.0, 1.0, 1.0, 1.0, 1.0, 1.0, 1.0, 1.0, 1.0, 1.0, 1.0, 1.0, 1.0, 1.0, 1.0, 1.0, 1.0, 1.0, 1.0, 1.0, 1.0, 1.0, 1.0, 1.0, 1.0, 1.0, 1.0, 1.0, 1.0, 1.0, 1.0, 1.0, 1.0, 1.0, 1.0, 1.0, 1.0, 1.0, 1.0, 1.0, 1.0, 1.0, 1.0, 1.0, 1.0, 1.0, 1.0, 1.0, 1.0, 1.0, 1.0, 1.0, 1.0, 1.0, 1.0, 1.0, 1.0, 1.0, 1.0, 1.0, 1.0, 1.0, 1.0, 1.0, 1.0, 1.0, 1.0, 1.0, 1.0, 1.0, 1.0, 1.0, 1.0, 1.0, 1.0, 1.0, 1.0, 1.0, 1.0, 1.0, 1.0, 1.0, 1.0, 1.0, 1.0, 1.0, 1.0, 1.0, 1.0, 1.0, 1.0, 1.0, 1.0])
me_cube.materials.append(mat_face)
me_cube.use_remesh_preserve_volume = False
me_cube.use_remesh_preserve_attributes = False
me_cube.use_mirror_vertex_groups = False
me_cube.update()
me_cylinder_001 = bpy.data.meshes.new('Cylinder.001')
me_cylinder_001.from_pydata([(0.0, 1.0, -1.0), (0.0, 1.0, 1.0), (0.1951, 0.9808, -1.0), (0.1951, 0.9808, 1.0), (0.3827, 0.9239, -1.0), (0.3827, 0.9239, 1.0), (0.5556, 0.8315, -1.0), (0.5556, 0.8315, 1.0), (0.7071, 0.7071, -1.0), (0.7071, 0.7071, 1.0), (0.8315, 0.5556, -1.0), (0.8315, 0.5556, 1.0), (0.9239, 0.3827, -1.0), (0.9239, 0.3827, 1.0), (0.9808, 0.1951, -1.0), (0.9808, 0.1951, 1.0), (1.0, 7.55e-08, -1.0), (1.0, 7.55e-08, 1.0), (0.9808, -0.1951, -1.0), (0.9808, -0.1951, 1.0), (0.9239, -0.3827, -1.0), (0.9239, -0.3827, 1.0), (0.8315, -0.5556, -1.0), (0.8315, -0.5556, 1.0), (0.7071, -0.7071, -1.0), (0.7071, -0.7071, 1.0), (0.5556, -0.8315, -1.0), (0.5556, -0.8315, 1.0), (0.3827, -0.9239, -1.0), (0.3827, -0.9239, 1.0), (0.1951, -0.9808, -1.0), (0.1951, -0.9808, 1.0), (-3.258e-07, -1.0, -1.0), (-3.258e-07, -1.0, 1.0), (-0.1951, -0.9808, -1.0), (-0.1951, -0.9808, 1.0), (-0.3827, -0.9239, -1.0), (-0.3827, -0.9239, 1.0), (-0.5556, -0.8315, -1.0), (-0.5556, -0.8315, 1.0), (-0.7071, -0.7071, -1.0), (-0.7071, -0.7071, 1.0), (-0.8315, -0.5556, -1.0), (-0.8315, -0.5556, 1.0), (-0.9239, -0.3827, -1.0), (-0.9239, -0.3827, 1.0), (-0.9808, -0.1951, -1.0), (-0.9808, -0.1951, 1.0), (-1.0, 9.656e-07, -1.0), (-1.0, 9.656e-07, 1.0), (-0.9808, 0.1951, -1.0), (-0.9808, 0.1951, 1.0), (-0.9239, 0.3827, -1.0), (-0.9239, 0.3827, 1.0), (-0.8315, 0.5556, -1.0), (-0.8315, 0.5556, 1.0), (-0.7071, 0.7071, -1.0), (-0.7071, 0.7071, 1.0), (-0.5556, 0.8315, -1.0), (-0.5556, 0.8315, 1.0), (-0.3827, 0.9239, -1.0), (-0.3827, 0.9239, 1.0), (-0.1951, 0.9808, -1.0), (-0.1951, 0.9808, 1.0)], [], [(0, 1, 3, 2), (2, 3, 5, 4), (4, 5, 7, 6), (6, 7, 9, 8), (8, 9, 11, 10), (10, 11, 13, 12), (12, 13, 15, 14), (14, 15, 17, 16), (16, 17, 19, 18), (18, 19, 21, 20), (20, 21, 23, 22), (22, 23, 25, 24), (24, 25, 27, 26), (26, 27, 29, 28), (28, 29, 31, 30), (30, 31, 33, 32), (32, 33, 35, 34), (34, 35, 37, 36), (36, 37, 39, 38), (38, 39, 41, 40), (40, 41, 43, 42), (42, 43, 45, 44), (44, 45, 47, 46), (46, 47, 49, 48), (48, 49, 51, 50), (50, 51, 53, 52), (52, 53, 55, 54), (54, 55, 57, 56), (56, 57, 59, 58), (58, 59, 61, 60), (3, 1, 63, 61, 59, 57, 55, 53, 51, 49, 47, 45, 43, 41, 39, 37, 35, 33, 31, 29, 27, 25, 23, 21, 19, 17, 15, 13, 11, 9, 7, 5), (60, 61, 63, 62), (62, 63, 1, 0), (0, 2, 4, 6, 8, 10, 12, 14, 16, 18, 20, 22, 24, 26, 28, 30, 32, 34, 36, 38, 40, 42, 44, 46, 48, 50, 52, 54, 56, 58, 60, 62)])
me_cylinder_001.use_remesh_preserve_volume = False
me_cylinder_001.use_remesh_preserve_attributes = False
me_cylinder_001.use_mirror_vertex_groups = False
me_cylinder_001.update()
me_icosphere_001 = bpy.data.meshes.new('Icosphere.001')
me_icosphere_001.from_pydata([(5.499e-08, 8.228e-10, -1.038), (0.753, -0.5471, -0.463), (-0.2876, -0.8852, -0.463), (-0.9307, 8.228e-10, -0.463), (-0.2876, 0.8852, -0.463), (0.753, 0.5471, -0.463), (-0.169, -0.5203, -0.8828), (0.4426, -0.3216, -0.8828), (0.2735, -0.8418, -0.5447), (0.8852, 8.228e-10, -0.5447), (0.4426, 0.3216, -0.8828), (-0.5471, 8.228e-10, -0.8828), (-0.7161, -0.5203, -0.5447), (-0.169, 0.5203, -0.8828), (-0.7161, 0.5203, -0.5447), (0.2735, 0.8418, -0.5447), (0.9897, -0.3216, 0.002397), (0.9897, 0.3216, 0.002397), (5.499e-08, -1.041, 0.002397), (0.6116, -0.8418, 0.002397), (-0.9897, -0.3216, 0.002397), (-0.6116, -0.8418, 0.002397), (-0.6116, 0.8418, 0.002397), (-0.9897, 0.3216, 0.002397), (0.6116, 0.8418, 0.002397), (5.499e-08, 1.041, 0.002397), (0.9897, -0.3216, 0.002397), (0.753, -0.5471, -0.463), (5.499e-08, -1.041, 0.002397), (-0.2876, -0.8852, -0.463), (-0.9897, -0.3216, 0.002397), (-0.9307, 8.228e-10, -0.463), (-0.6116, 0.8418, 0.002397), (-0.2876, 0.8852, -0.463), (0.6116, 0.8418, 0.002397), (0.753, 0.5471, -0.463), (0.9897, 0.3216, 0.002397), (0.6116, -0.8418, 0.002397), (-0.6116, -0.8418, 0.002397), (-0.9897, 0.3216, 0.002397), (5.499e-08, 1.041, 0.002397), (0.2735, 0.8418, -0.5447), (-0.7161, 0.5203, -0.5447), (-0.7161, -0.5203, -0.5447), (0.2735, -0.8418, -0.5447), (0.8852, 8.228e-10, -0.5447), (0.9897, -0.3216, 0.002397), (0.753, -0.5471, -0.463), (5.499e-08, -1.041, 0.002397), (-0.2876, -0.8852, -0.463), (-0.9897, -0.3216, 0.002397), (-0.9307, 8.228e-10, -0.463), (-0.6116, 0.8418, 0.002397), (-0.2876, 0.8852, -0.463), (0.6116, 0.8418, 0.002397), (0.753, 0.5471, -0.463), (0.9897, 0.3216, 0.002397), (0.6116, -0.8418, 0.002397), (-0.6116, -0.8418, 0.002397), (-0.9897, 0.3216, 0.002397), (5.499e-08, 1.041, 0.002397), (0.2735, 0.8418, -0.5447), (-0.7161, 0.5203, -0.5447), (-0.7161, -0.5203, -0.5447), (0.2735, -0.8418, -0.5447), (0.8852, 8.228e-10, -0.5447), (5.499e-08, 8.228e-10, 0.002397), (5.499e-08, 8.228e-10, 0.002397), (5.24e-08, 8.228e-10, 0.002397), (5.499e-08, 8.228e-10, 0.002397), (5.499e-08, 8.228e-10, 0.002397), (5.499e-08, 8.228e-10, 0.002397), (5.499e-08, 8.228e-10, 0.002397), (5.24e-08, 8.228e-10, 0.002397), (5.499e-08, 8.228e-10, 0.002397), (5.499e-08, 8.228e-10, 0.002397), (5.499e-08, 8.228e-10, 0.002397), (5.499e-08, 8.228e-10, 0.002397), (5.499e-08, 8.228e-10, 0.002397), (5.499e-08, 8.228e-10, 0.002397), (5.499e-08, 8.228e-10, 0.002397), (5.24e-08, 8.228e-10, 0.002397), (5.24e-08, 8.228e-10, 0.002397), (5.499e-08, 8.228e-10, 0.002397), (5.499e-08, 8.228e-10, 0.002397), (5.499e-08, 8.228e-10, 0.002397), (5.499e-08, 8.228e-10, 0.002397), (5.499e-08, 8.228e-10, 0.002397), (5.499e-08, 8.228e-10, 0.002397), (5.499e-08, 8.228e-10, 0.002397), (5.499e-08, 8.228e-10, 0.002397), (5.499e-08, 8.228e-10, 0.002397), (5.499e-08, 8.228e-10, 0.002397), (5.499e-08, 8.228e-10, 0.002397), (5.499e-08, 8.228e-10, 0.002397), (5.499e-08, 8.228e-10, 0.002397), (5.499e-08, 8.228e-10, 0.002397), (5.499e-08, 8.228e-10, 0.002397), (5.24e-08, 8.228e-10, 0.002397), (5.24e-08, 8.228e-10, 0.002397), (5.24e-08, 8.228e-10, 0.002397), (5.24e-08, 8.228e-10, 0.002397), (5.499e-08, 8.228e-10, 0.002397), (5.499e-08, 8.228e-10, 0.002397), (5.499e-08, 8.228e-10, 0.002397), (5.499e-08, 8.228e-10, 0.002397), (5.499e-08, 8.228e-10, 0.002397), (5.499e-08, 8.228e-10, 0.002397), (5.24e-08, 8.228e-10, 0.002397), (5.499e-08, 8.228e-10, 0.002397), (5.499e-08, 8.228e-10, 0.002397), (5.499e-08, 8.228e-10, 0.002397), (5.499e-08, 8.228e-10, 0.002397), (5.499e-08, 8.228e-10, 0.002397), (5.499e-08, 8.228e-10, 0.002397), (5.24e-08, 8.228e-10, 0.002397), (0.9897, -0.3216, 0.002397), (0.6116, -0.8418, 0.002397), (5.499e-08, -1.041, 0.002397), (-0.6116, -0.8418, 0.002397), (-0.9897, -0.3216, 0.002397), (-0.6116, -0.8418, 0.002397), (0.6116, -0.8418, 0.002397), (-0.9897, -0.3216, 0.002397), (-0.9897, 0.3216, 0.002397), (-0.6116, 0.8418, 0.002397), (5.499e-08, -1.041, 0.002397), (0.9897, 0.3216, 0.002397), (5.499e-08, 1.041, 0.002397), (0.6116, 0.8418, 0.002397), (0.9897, -0.3216, 0.002397), (0.9897, -0.3216, 0.002397), (0.6116, 0.8418, 0.002397), (0.9897, 0.3216, 0.002397), (0.6116, -0.8418, 0.002397), (5.499e-08, -1.041, 0.002397), (-0.6116, -0.8418, 0.002397), (-0.9897, -0.3216, 0.002397), (-0.9897, 0.3216, 0.002397), (-0.6116, 0.8418, 0.002397), (-0.6116, -0.8418, 0.002397), (5.499e-08, 1.041, 0.002397), (0.6116, -0.8418, 0.002397), (-0.9897, -0.3216, 0.002397), (-0.9897, 0.3216, 0.002397), (-0.6116, 0.8418, 0.002397), (0.9897, -0.3216, 0.002397), (0.6116, -0.8418, 0.002397), (5.499e-08, -1.041, 0.002397), (-0.6116, -0.8418, 0.002397), (-0.9897, -0.3216, 0.002397), (-0.9897, 0.3216, 0.002397), (-0.6116, 0.8418, 0.002397), (5.499e-08, 1.041, 0.002397), (0.6116, 0.8418, 0.002397), (0.9897, 0.3216, 0.002397), (0.9897, 0.3216, 0.002397), (0.6116, 0.8418, 0.002397), (5.499e-08, 1.041, 0.002397), (-0.6116, 0.8418, 0.002397), (-0.9897, 0.3216, 0.002397), (-0.9897, -0.3216, 0.002397), (-0.6116, -0.8418, 0.002397), (5.499e-08, -1.041, 0.002397), (0.6116, -0.8418, 0.002397), (0.9897, -0.3216, 0.002397), (5.499e-08, -1.041, 0.002397), (0.6116, -0.8418, 0.002397), (5.499e-08, 1.041, 0.002397), (5.499e-08, 1.041, 0.002397), (5.499e-08, 1.041, 0.002397), (-0.6116, 0.8418, 0.002397), (-0.6116, 0.8418, 0.002397), (-0.9897, 0.3216, 0.002397), (-0.6116, 0.8418, 0.002397), (-0.9897, 0.3216, 0.002397), (-0.9897, 0.3216, 0.002397), (-0.9897, -0.3216, 0.002397), (0.9897, 0.3216, 0.002397), (0.6116, 0.8418, 0.002397), (0.9897, -0.3216, 0.002397), (0.9897, -0.3216, 0.002397), (0.6116, 0.8418, 0.002397), (5.499e-08, 1.041, 0.002397), (0.9897, 0.3216, 0.002397), (5.499e-08, -1.041, 0.002397), (-0.6116, 0.8418, 0.002397), (-0.9897, 0.3216, 0.002397), (-0.9897, -0.3216, 0.002397), (0.6116, -0.8418, 0.002397), (-0.6116, -0.8418, 0.002397), (-0.9897, -0.3216, 0.002397), (-0.6116, -0.8418, 0.002397), (5.499e-08, -1.041, 0.002397), (0.6116, -0.8418, 0.002397), (0.9897, -0.3216, 0.002397), (5.499e-08, -1.041, 0.002397), (0.6116, -0.8418, 0.002397), (5.499e-08, 1.041, 0.002397), (5.499e-08, 1.041, 0.002397), (-0.6116, 0.8418, 0.002397), (-0.6116, 0.8418, 0.002397), (-0.9897, 0.3216, 0.002397), (-0.9897, 0.3216, 0.002397), (-0.9897, -0.3216, 0.002397), (0.9897, -0.3216, 0.002397), (-0.9897, 0.3216, 0.002397), (-0.9897, -0.3216, 0.002397), (0.9897, -0.3216, 0.002397), (5.499e-08, 1.041, 0.002397), (5.499e-08, -1.041, 0.002397), (-0.6116, -0.8418, 0.002397), (-0.9897, -0.3216, 0.002397), (0.9897, -0.3216, 0.002397), (0.6116, -0.8418, 0.002397), (-0.6116, -0.8418, 0.002397), (-0.9897, 0.3216, 0.002397), (-0.9897, -0.3216, 0.002397), (0.9897, -0.3216, 0.002397), (5.499e-08, 1.041, 0.002397), (5.499e-08, -1.041, 0.002397), (-0.6116, -0.8418, 0.002397), (-0.9897, -0.3216, 0.002397), (0.9897, -0.3216, 0.002397), (0.6116, -0.8418, 0.002397), (-0.6116, -0.8418, 0.002397), (5.499e-08, -1.041, 0.002397), (0.9897, 0.3216, 0.002397), (5.499e-08, 1.041, 0.002397), (0.6116, 0.8418, 0.002397), (0.9897, -0.3216, 0.002397), (5.499e-08, 8.228e-10, 0.002397), (0.6116, 0.8418, 0.002397), (0.9897, 0.3216, 0.002397), (5.499e-08, 8.228e-10, 0.002397), (5.24e-08, 8.228e-10, 0.002397), (5.499e-08, 8.228e-10, 0.002397), (5.499e-08, 8.228e-10, 0.002397), (-0.9897, 0.3216, 0.002397), (-0.6116, 0.8418, 0.002397), (5.499e-08, 8.228e-10, 0.002397), (5.499e-08, 1.041, 0.002397), (5.499e-08, 8.228e-10, 0.002397), (5.499e-08, 8.228e-10, 0.002397), (5.499e-08, 8.228e-10, 0.002397), (5.499e-08, 8.228e-10, 0.002397), (0.9897, -0.3216, 0.002397), (0.6116, -0.8418, 0.002397), (5.499e-08, -1.041, 0.002397), (-0.6116, -0.8418, 0.002397), (-0.9897, -0.3216, 0.002397), (-0.9897, 0.3216, 0.002397), (-0.6116, 0.8418, 0.002397), (5.499e-08, 1.041, 0.002397), (0.6116, 0.8418, 0.002397), (0.9897, 0.3216, 0.002397), (0.6116, 0.8418, 0.002397), (0.6116, 0.8418, 0.002397), (0.9897, 0.3216, 0.002397), (0.9897, 0.3216, 0.002397), (-0.6116, -0.8418, 0.002397), (0.6116, -0.8418, 0.002397), (-0.6116, 0.8418, 0.002397), (5.499e-08, -1.041, 0.002397), (0.9897, 0.3216, 0.002397), (0.6116, 0.8418, 0.002397), (5.24e-08, 8.228e-10, 0.002397), (5.499e-08, 8.228e-10, 0.002397), (5.24e-08, 8.228e-10, 0.002397), (5.499e-08, 8.228e-10, 0.002397), (5.499e-08, 8.228e-10, 0.002397), (5.499e-08, 8.228e-10, 0.002397), (5.499e-08, 8.228e-10, 0.002397), (5.499e-08, 8.228e-10, 0.002397), (5.499e-08, 8.228e-10, 0.002397), (5.24e-08, 8.228e-10, 0.002397), (5.499e-08, 8.228e-10, 0.002397), (5.499e-08, 8.228e-10, 0.002397), (5.499e-08, 8.228e-10, 0.002397), (5.499e-08, 8.228e-10, 0.002397), (5.499e-08, 8.228e-10, 0.002397), (5.24e-08, 8.228e-10, 0.002397), (5.24e-08, 8.228e-10, 0.002397), (5.499e-08, 8.228e-10, 0.002397), (5.499e-08, 8.228e-10, 0.002397), (5.499e-08, 8.228e-10, 0.002397), (5.499e-08, 8.228e-10, 0.002397), (5.499e-08, 8.228e-10, 0.002397), (5.24e-08, 8.228e-10, 0.002397), (5.499e-08, 8.228e-10, 0.002397), (5.499e-08, 8.228e-10, 0.002397), (5.499e-08, 8.228e-10, 0.002397), (5.499e-08, 8.228e-10, 0.002397), (5.24e-08, 8.228e-10, 0.002397), (5.499e-08, 8.228e-10, 0.002397), (5.499e-08, 8.228e-10, 0.002397), (0.6116, 0.8418, 0.002397), (0.6116, 0.8418, 0.002397), (0.9897, 0.3216, 0.002397), (0.9897, 0.3216, 0.002397), (-0.6116, -0.8418, 0.002397), (0.6116, -0.8418, 0.002397), (-0.6116, 0.8418, 0.002397), (5.499e-08, -1.041, 0.002397), (0.9897, 0.3216, 0.002397), (0.6116, 0.8418, 0.002397), (5.499e-08, 8.228e-10, 0.002397), (5.499e-08, 8.228e-10, 0.002397), (5.499e-08, 8.228e-10, 0.002397), (5.499e-08, 8.228e-10, 0.002397), (5.499e-08, 8.228e-10, 0.002397), (5.24e-08, 8.228e-10, 0.002397), (5.499e-08, 8.228e-10, 0.002397), (5.499e-08, 8.228e-10, 0.002397), (5.499e-08, 8.228e-10, 0.002397), (5.24e-08, 8.228e-10, 0.002397), (5.499e-08, 8.228e-10, 0.002397), (5.499e-08, 8.228e-10, 0.002397), (5.499e-08, 8.228e-10, 0.002397), (5.499e-08, 8.228e-10, 0.002397), (5.24e-08, 8.228e-10, 0.002397), (5.499e-08, 8.228e-10, 0.002397), (5.24e-08, 8.228e-10, 0.002397), (5.499e-08, 8.228e-10, 0.002397), (5.499e-08, 8.228e-10, 0.002397), (5.499e-08, 8.228e-10, 0.002397), (5.499e-08, 8.228e-10, 0.002397), (5.499e-08, 8.228e-10, 0.002397), (5.24e-08, 8.228e-10, 0.002397), (5.499e-08, 8.228e-10, 0.002397), (5.499e-08, 8.228e-10, 0.002397), (5.499e-08, 8.228e-10, 0.002397), (5.499e-08, 8.228e-10, 0.002397), (5.24e-08, 8.228e-10, 0.002397), (5.499e-08, 8.228e-10, 0.002397), (5.499e-08, 8.228e-10, 0.002397)], [], [(0, 7, 6), (1, 7, 9), (0, 6, 11), (0, 11, 13), (0, 13, 10), (1, 9, 16), (2, 8, 18), (3, 12, 20), (4, 14, 22), (5, 15, 24), (3, 20, 30, 31), (17, 5, 35, 36), (92, 100, 315, 314), (2, 18, 28, 29), (15, 25, 40, 41), (1, 16, 26, 27), (15, 4, 25), (24, 15, 41, 34), (14, 3, 23), (9, 17, 36, 45), (12, 2, 21), (77, 76, 107, 110), (8, 1, 19), (16, 9, 45, 26), (9, 5, 17), (10, 15, 5), (10, 13, 15), (13, 4, 15), (13, 14, 4), (13, 11, 14), (11, 3, 14), (11, 12, 3), (11, 6, 12), (6, 2, 12), (9, 10, 5), (9, 7, 10), (7, 0, 10), (6, 8, 2), (6, 7, 8), (7, 1, 8), (79, 78, 313, 312), (27, 26, 46, 47), (81, 80, 102, 101), (44, 37, 57, 64), (83, 82, 311, 310), (28, 44, 64, 48), (85, 84, 104, 103), (89, 88, 309, 308), (91, 90, 106, 105), (43, 38, 58, 63), (22, 14, 42, 32), (19, 1, 27, 37), (4, 22, 32, 33), (14, 23, 39, 42), (21, 2, 29, 38), (5, 24, 34, 35), (95, 92, 314, 307), (23, 3, 31, 39), (20, 12, 43, 30), (25, 4, 33, 40), (12, 21, 38, 43), (80, 96, 109, 102), (97, 83, 310, 306), (76, 98, 108, 107), (18, 8, 44, 28), (100, 79, 312, 315), (8, 19, 37, 44), (84, 81, 101, 104), (82, 89, 308, 311), (96, 77, 110, 109), (47, 46, 57), (49, 48, 58), (51, 50, 59), (53, 52, 60), (55, 54, 56), (54, 61, 60), (52, 62, 59), (50, 63, 58), (48, 64, 57), (46, 65, 56), (78, 97, 306, 313), (29, 28, 48, 49), (26, 45, 65, 46), (90, 85, 103, 106), (31, 30, 50, 51), (45, 36, 56, 65), (34, 41, 61, 54), (33, 32, 52, 53), (41, 40, 60, 61), (35, 34, 54, 55), (88, 95, 307, 309), (36, 35, 55, 56), (32, 42, 62, 52), (37, 27, 47, 57), (42, 39, 59, 62), (38, 29, 49, 58), (98, 91, 105, 108), (39, 31, 51, 59), (30, 43, 63, 50), (40, 33, 53, 60), (111, 276, 76, 77), (87, 86, 78, 79), (115, 284, 80, 81), (271, 282, 82, 83), (114, 285, 84, 85), (280, 277, 88, 89), (112, 113, 90, 91), (94, 93, 92, 95), (284, 283, 96, 80), (274, 271, 83, 97), (276, 275, 98, 76), (99, 87, 79, 100), (285, 115, 81, 84), (282, 280, 89, 82), (283, 111, 77, 96), (86, 274, 97, 78), (113, 114, 85, 90), (277, 94, 95, 88), (275, 112, 91, 98), (93, 99, 100, 92), (273, 272, 271, 274), (287, 288, 275, 276), (279, 278, 277, 280), (281, 279, 280, 282), (294, 295, 283, 284), (291, 292, 285, 114), (278, 237, 94, 277), (231, 273, 274, 86), (292, 293, 115, 285), (236, 235, 99, 93), (290, 291, 114, 113), (295, 286, 111, 283), (237, 236, 93, 94), (234, 231, 86, 87), (288, 289, 112, 275), (289, 290, 113, 112), (272, 281, 282, 271), (286, 287, 276, 111), (293, 294, 284, 115), (235, 234, 87, 99), (40, 60, 170, 183), (24, 17, 156, 157), (34, 24, 157, 182), (37, 19, 164, 189), (37, 57, 194, 189), (16, 26, 181, 165), (50, 58, 192, 191), (48, 28, 185, 193), (21, 20, 161, 162), (54, 34, 182, 179), (20, 30, 188, 161), (36, 56, 178, 184), (52, 59, 173, 172), (23, 22, 159, 160), (23, 39, 187, 160), (38, 58, 192, 190), (32, 22, 159, 186), (54, 60, 170, 179), (26, 46, 195, 181), (57, 46, 195, 194), (25, 24, 157, 158), (18, 28, 185, 163), (46, 56, 178, 195), (30, 50, 191, 188), (58, 48, 193, 192), (16, 19, 164, 165), (17, 16, 165, 156), (39, 59, 173, 187), (59, 50, 191, 173), (18, 21, 162, 163), (60, 52, 172, 170), (20, 23, 160, 161), (36, 17, 156, 184), (48, 57, 194, 193), (38, 21, 162, 190), (32, 52, 172, 186), (56, 54, 179, 178), (22, 25, 158, 159), (25, 40, 183, 158), (19, 18, 163, 164), (162, 161, 150, 149), (187, 173, 138, 124), (165, 181, 130, 146), (192, 193, 118, 119), (160, 159, 152, 151), (186, 172, 139, 125), (173, 191, 120, 138), (158, 157, 154, 153), (183, 170, 141, 128), (170, 172, 139, 141), (165, 164, 147, 146), (189, 194, 117, 122), (178, 179, 132, 133), (163, 162, 149, 148), (193, 185, 126, 118), (190, 162, 149, 121), (161, 160, 151, 150), (179, 182, 129, 132), (189, 164, 147, 122), (159, 158, 153, 152), (184, 178, 133, 127), (161, 188, 123, 150), (157, 156, 155, 154), (190, 192, 119, 121), (160, 187, 124, 151), (195, 178, 133, 116), (186, 159, 152, 125), (193, 194, 117, 118), (163, 185, 126, 148), (191, 192, 119, 120), (184, 156, 155, 127), (172, 173, 138, 139), (156, 165, 146, 155), (181, 195, 116, 130), (158, 183, 128, 153), (179, 170, 141, 132), (164, 163, 148, 147), (188, 191, 120, 123), (182, 157, 154, 129), (194, 195, 116, 117), (121, 149, 215, 260), (118, 126, 166, 210), (148, 149, 215, 263), (133, 132, 256, 259), (122, 117, 214, 167), (146, 147, 261, 213), (141, 139, 174, 168), (128, 141, 168, 169), (153, 154, 265, 209), (138, 120, 207, 175), (125, 139, 174, 171), (151, 152, 262, 206), (119, 118, 210, 211), (146, 130, 180, 213), (124, 138, 175, 176), (149, 150, 212, 215), (117, 116, 208, 214), (129, 154, 265, 257), (123, 120, 207, 177), (147, 148, 263, 261), (132, 141, 168, 256), (153, 128, 169, 209), (130, 116, 208, 180), (155, 146, 213, 264), (139, 138, 175, 174), (127, 155, 264, 258), (120, 119, 211, 207), (148, 126, 166, 263), (118, 117, 214, 210), (125, 152, 262, 171), (116, 133, 259, 208), (151, 124, 176, 206), (121, 119, 211, 260), (154, 155, 264, 265), (150, 123, 177, 212), (127, 133, 259, 258), (152, 153, 209, 262), (122, 147, 261, 167), (132, 129, 257, 256), (150, 151, 206, 212), (214, 208, 131, 134), (176, 175, 238, 144), (213, 180, 230, 246), (211, 210, 135, 136), (264, 213, 246, 255), (171, 174, 239, 145), (175, 207, 137, 238), (261, 263, 248, 247), (169, 168, 241, 228), (168, 174, 239, 241), (215, 212, 250, 249), (167, 214, 134, 142), (259, 256, 232, 233), (206, 262, 252, 251), (210, 166, 226, 135), (260, 215, 249, 140), (209, 265, 254, 253), (256, 257, 229, 232), (167, 261, 247, 142), (213, 261, 247, 246), (258, 259, 233, 227), (212, 177, 143, 250), (263, 215, 249, 248), (260, 211, 136, 140), (206, 176, 144, 251), (212, 206, 251, 250), (208, 259, 233, 131), (171, 262, 252, 145), (262, 209, 253, 252), (210, 214, 134, 135), (263, 166, 226, 248), (265, 264, 255, 254), (207, 211, 136, 137), (258, 264, 255, 227), (174, 175, 238, 239), (180, 208, 131, 230), (209, 169, 228, 253), (256, 168, 241, 232), (177, 207, 137, 143), (257, 265, 254, 229), (229, 254, 305, 297), (145, 239, 201, 200), (247, 248, 303, 301), (232, 241, 198, 296), (253, 228, 199, 219), (144, 238, 202, 203), (255, 246, 223, 304), (239, 238, 202, 201), (227, 255, 304, 298), (143, 137, 217, 204), (137, 136, 221, 217), (248, 226, 196, 303), (230, 131, 218, 205), (135, 134, 224, 220), (145, 252, 302, 200), (131, 233, 299, 218), (251, 144, 203, 216), (254, 255, 304, 305), (250, 143, 204, 222), (252, 253, 219, 302), (142, 247, 301, 197), (140, 136, 221, 300), (250, 251, 216, 222), (140, 249, 225, 300), (227, 233, 299, 298), (248, 249, 225, 303), (233, 232, 296, 299), (232, 229, 297, 296), (246, 247, 301, 223), (241, 239, 201, 198), (135, 226, 196, 220), (253, 254, 305, 219), (238, 137, 217, 202), (142, 134, 224, 197), (251, 252, 302, 216), (136, 135, 220, 221), (246, 230, 205, 223), (228, 241, 198, 199), (249, 250, 222, 225), (134, 131, 218, 224), (224, 218, 231, 234), (203, 202, 278, 244), (223, 205, 270, 286), (221, 220, 235, 236), (304, 223, 286, 295), (200, 201, 279, 245), (202, 217, 237, 278), (301, 303, 288, 287), (199, 198, 281, 268), (198, 201, 279, 281), (225, 222, 290, 289), (197, 224, 234, 242), (299, 296, 272, 273), (216, 302, 292, 291), (220, 196, 266, 235), (300, 225, 289, 240), (219, 305, 294, 293), (296, 297, 269, 272), (197, 301, 287, 242), (223, 301, 287, 286), (298, 299, 273, 267), (222, 204, 243, 290), (303, 225, 289, 288), (300, 221, 236, 240), (216, 203, 244, 291), (222, 216, 291, 290), (218, 299, 273, 231), (200, 302, 292, 245), (302, 219, 293, 292), (220, 224, 234, 235), (303, 196, 266, 288), (305, 304, 295, 294), (217, 221, 236, 237), (298, 304, 295, 267), (201, 202, 278, 279), (205, 218, 231, 270), (219, 199, 268, 293), (296, 198, 281, 272), (204, 217, 237, 243), (297, 305, 294, 269), (307, 314, 316, 318), (107, 108, 68, 67), (104, 101, 73, 72), (308, 309, 317, 321), (109, 110, 66, 75), (106, 103, 71, 70), (310, 311, 320, 325), (108, 105, 69, 68), (312, 313, 319, 323), (110, 107, 67, 66), (314, 315, 322, 316), (101, 102, 74, 73), (309, 307, 318, 317), (313, 306, 324, 319), (103, 104, 72, 71), (311, 308, 321, 320), (315, 312, 323, 322), (105, 106, 70, 69), (306, 310, 325, 324), (102, 109, 75, 74), (71, 72, 329, 330), (73, 74, 327, 328), (326, 335, 319, 324), (333, 332, 316, 322), (331, 330, 317, 318), (329, 328, 320, 321), (334, 333, 322, 323), (327, 326, 324, 325), (69, 70, 331, 332), (74, 75, 326, 327), (67, 68, 333, 334), (72, 73, 328, 329), (70, 71, 330, 331), (68, 69, 332, 333), (75, 66, 335, 326), (66, 67, 334, 335), (335, 334, 323, 319), (328, 327, 325, 320), (330, 329, 321, 317), (332, 331, 318, 316)])
me_icosphere_001.use_remesh_preserve_volume = False
me_icosphere_001.use_remesh_preserve_attributes = False
me_icosphere_001.use_mirror_vertex_groups = False
me_icosphere_001.update()
me_cylinder_002 = bpy.data.meshes.new('Cylinder.002')
me_cylinder_002.from_pydata([(0.0, 1.0, -1.0), (0.0, 1.0, 1.0), (0.1951, 0.9808, -1.0), (0.1951, 0.9808, 1.0), (0.3827, 0.9239, -1.0), (0.3827, 0.9239, 1.0), (0.5556, 0.8315, -1.0), (0.5556, 0.8315, 1.0), (0.7071, 0.7071, -1.0), (0.7071, 0.7071, 1.0), (0.8315, 0.5556, -1.0), (0.8315, 0.5556, 1.0), (0.9239, 0.3827, -1.0), (0.9239, 0.3827, 1.0), (0.9808, 0.1951, -1.0), (0.9808, 0.1951, 1.0), (1.0, 7.55e-08, -1.0), (1.0, 7.55e-08, 1.0), (0.9808, -0.1951, -1.0), (0.9808, -0.1951, 1.0), (0.9239, -0.3827, -1.0), (0.9239, -0.3827, 1.0), (0.8315, -0.5556, -1.0), (0.8315, -0.5556, 1.0), (0.7071, -0.7071, -1.0), (0.7071, -0.7071, 1.0), (0.5556, -0.8315, -1.0), (0.5556, -0.8315, 1.0), (0.3827, -0.9239, -1.0), (0.3827, -0.9239, 1.0), (0.1951, -0.9808, -1.0), (0.1951, -0.9808, 1.0), (-3.258e-07, -1.0, -1.0), (-3.258e-07, -1.0, 1.0), (-0.1951, -0.9808, -1.0), (-0.1951, -0.9808, 1.0), (-0.3827, -0.9239, -1.0), (-0.3827, -0.9239, 1.0), (-0.5556, -0.8315, -1.0), (-0.5556, -0.8315, 1.0), (-0.7071, -0.7071, -1.0), (-0.7071, -0.7071, 1.0), (-0.8315, -0.5556, -1.0), (-0.8315, -0.5556, 1.0), (-0.9239, -0.3827, -1.0), (-0.9239, -0.3827, 1.0), (-0.9808, -0.1951, -1.0), (-0.9808, -0.1951, 1.0), (-1.0, 9.656e-07, -1.0), (-1.0, 9.656e-07, 1.0), (-0.9808, 0.1951, -1.0), (-0.9808, 0.1951, 1.0), (-0.9239, 0.3827, -1.0), (-0.9239, 0.3827, 1.0), (-0.8315, 0.5556, -1.0), (-0.8315, 0.5556, 1.0), (-0.7071, 0.7071, -1.0), (-0.7071, 0.7071, 1.0), (-0.5556, 0.8315, -1.0), (-0.5556, 0.8315, 1.0), (-0.3827, 0.9239, -1.0), (-0.3827, 0.9239, 1.0), (-0.1951, 0.9808, -1.0), (-0.1951, 0.9808, 1.0)], [], [(0, 1, 3, 2), (2, 3, 5, 4), (4, 5, 7, 6), (6, 7, 9, 8), (8, 9, 11, 10), (10, 11, 13, 12), (12, 13, 15, 14), (14, 15, 17, 16), (16, 17, 19, 18), (18, 19, 21, 20), (20, 21, 23, 22), (22, 23, 25, 24), (24, 25, 27, 26), (26, 27, 29, 28), (28, 29, 31, 30), (30, 31, 33, 32), (32, 33, 35, 34), (34, 35, 37, 36), (36, 37, 39, 38), (38, 39, 41, 40), (40, 41, 43, 42), (42, 43, 45, 44), (44, 45, 47, 46), (46, 47, 49, 48), (48, 49, 51, 50), (50, 51, 53, 52), (52, 53, 55, 54), (54, 55, 57, 56), (56, 57, 59, 58), (58, 59, 61, 60), (3, 1, 63, 61, 59, 57, 55, 53, 51, 49, 47, 45, 43, 41, 39, 37, 35, 33, 31, 29, 27, 25, 23, 21, 19, 17, 15, 13, 11, 9, 7, 5), (60, 61, 63, 62), (62, 63, 1, 0), (0, 2, 4, 6, 8, 10, 12, 14, 16, 18, 20, 22, 24, 26, 28, 30, 32, 34, 36, 38, 40, 42, 44, 46, 48, 50, 52, 54, 56, 58, 60, 62)])
me_cylinder_002.use_remesh_preserve_volume = False
me_cylinder_002.use_remesh_preserve_attributes = False
me_cylinder_002.use_mirror_vertex_groups = False
me_cylinder_002.update()
me_cylinder_003 = bpy.data.meshes.new('Cylinder.003')
me_cylinder_003.from_pydata([(0.0, 1.0, -1.0), (0.0, 1.0, 1.0), (0.1951, 0.9808, -1.0), (0.1951, 0.9808, 1.0), (0.3827, 0.9239, -1.0), (0.3827, 0.9239, 1.0), (0.5556, 0.8315, -1.0), (0.5556, 0.8315, 1.0), (0.7071, 0.7071, -1.0), (0.7071, 0.7071, 1.0), (0.8315, 0.5556, -1.0), (0.8315, 0.5556, 1.0), (0.9239, 0.3827, -1.0), (0.9239, 0.3827, 1.0), (0.9808, 0.1951, -1.0), (0.9808, 0.1951, 1.0), (1.0, 7.55e-08, -1.0), (1.0, 7.55e-08, 1.0), (0.9808, -0.1951, -1.0), (0.9808, -0.1951, 1.0), (0.9239, -0.3827, -1.0), (0.9239, -0.3827, 1.0), (0.8315, -0.5556, -1.0), (0.8315, -0.5556, 1.0), (0.7071, -0.7071, -1.0), (0.7071, -0.7071, 1.0), (0.5556, -0.8315, -1.0), (0.5556, -0.8315, 1.0), (0.3827, -0.9239, -1.0), (0.3827, -0.9239, 1.0), (0.1951, -0.9808, -1.0), (0.1951, -0.9808, 1.0), (-3.258e-07, -1.0, -1.0), (-3.258e-07, -1.0, 1.0), (-0.1951, -0.9808, -1.0), (-0.1951, -0.9808, 1.0), (-0.3827, -0.9239, -1.0), (-0.3827, -0.9239, 1.0), (-0.5556, -0.8315, -1.0), (-0.5556, -0.8315, 1.0), (-0.7071, -0.7071, -1.0), (-0.7071, -0.7071, 1.0), (-0.8315, -0.5556, -1.0), (-0.8315, -0.5556, 1.0), (-0.9239, -0.3827, -1.0), (-0.9239, -0.3827, 1.0), (-0.9808, -0.1951, -1.0), (-0.9808, -0.1951, 1.0), (-1.0, 9.656e-07, -1.0), (-1.0, 9.656e-07, 1.0), (-0.9808, 0.1951, -1.0), (-0.9808, 0.1951, 1.0), (-0.9239, 0.3827, -1.0), (-0.9239, 0.3827, 1.0), (-0.8315, 0.5556, -1.0), (-0.8315, 0.5556, 1.0), (-0.7071, 0.7071, -1.0), (-0.7071, 0.7071, 1.0), (-0.5556, 0.8315, -1.0), (-0.5556, 0.8315, 1.0), (-0.3827, 0.9239, -1.0), (-0.3827, 0.9239, 1.0), (-0.1951, 0.9808, -1.0), (-0.1951, 0.9808, 1.0)], [], [(0, 1, 3, 2), (2, 3, 5, 4), (4, 5, 7, 6), (6, 7, 9, 8), (8, 9, 11, 10), (10, 11, 13, 12), (12, 13, 15, 14), (14, 15, 17, 16), (16, 17, 19, 18), (18, 19, 21, 20), (20, 21, 23, 22), (22, 23, 25, 24), (24, 25, 27, 26), (26, 27, 29, 28), (28, 29, 31, 30), (30, 31, 33, 32), (32, 33, 35, 34), (34, 35, 37, 36), (36, 37, 39, 38), (38, 39, 41, 40), (40, 41, 43, 42), (42, 43, 45, 44), (44, 45, 47, 46), (46, 47, 49, 48), (48, 49, 51, 50), (50, 51, 53, 52), (52, 53, 55, 54), (54, 55, 57, 56), (56, 57, 59, 58), (58, 59, 61, 60), (3, 1, 63, 61, 59, 57, 55, 53, 51, 49, 47, 45, 43, 41, 39, 37, 35, 33, 31, 29, 27, 25, 23, 21, 19, 17, 15, 13, 11, 9, 7, 5), (60, 61, 63, 62), (62, 63, 1, 0), (0, 2, 4, 6, 8, 10, 12, 14, 16, 18, 20, 22, 24, 26, 28, 30, 32, 34, 36, 38, 40, 42, 44, 46, 48, 50, 52, 54, 56, 58, 60, 62)])
me_cylinder_003.use_remesh_preserve_volume = False
me_cylinder_003.use_remesh_preserve_attributes = False
me_cylinder_003.use_mirror_vertex_groups = False
me_cylinder_003.update()
me_icosphere_003 = bpy.data.meshes.new('Icosphere.003')
me_icosphere_003.from_pydata([(-0.004543, 0.263, -0.1585), (-0.0489, 0.1265, -0.06979), (-0.1481, 0.263, -0.06979), (-0.0489, 0.3995, -0.06979), (0.03981, 0.1265, 0.07375), (-0.1207, 0.1786, 0.07375), (-0.1207, 0.3474, 0.07375), (0.03981, 0.3995, 0.07375), (-0.004543, 0.263, 0.1625), (-0.03061, 0.1828, -0.1345), (0.06371, 0.2134, -0.1345), (0.03764, 0.1332, -0.08239), (0.06371, 0.3126, -0.1345), (-0.08891, 0.263, -0.1345), (-0.115, 0.1828, -0.08239), (-0.03061, 0.3432, -0.1345), (-0.115, 0.3432, -0.08239), (0.03764, 0.3928, -0.08239), (-0.004543, 0.1025, 0.001981), (-0.1572, 0.2134, 0.001981), (-0.09887, 0.1332, 0.001981), (-0.09887, 0.3928, 0.001981), (-0.1572, 0.3126, 0.001981), (-0.004543, 0.4235, 0.001981), (-0.04673, 0.1332, 0.08635), (-0.1411, 0.263, 0.08635), (-0.04673, 0.3928, 0.08635), (0.02153, 0.1828, 0.1385), (-0.0728, 0.2134, 0.1385), (-0.0728, 0.3126, 0.1385), (0.02153, 0.3432, 0.1385), (0.06371, 0.2134, -0.1345), (0.03764, 0.1332, -0.08239), (-0.0489, 0.1265, -0.06979), (0.06371, 0.3126, -0.1345), (0.1116, 0.3474, -0.06979), (0.03764, 0.3928, -0.08239), (0.08978, 0.1332, 0.001981), (0.03981, 0.1265, 0.07375), (0.08978, 0.3928, 0.001981), (-0.004543, 0.4235, 0.001981), (0.03981, 0.3995, 0.07375), (0.1059, 0.1828, 0.08635), (0.1059, 0.3432, 0.08635), (0.02153, 0.1828, 0.1385), (0.07982, 0.263, 0.1385), (-0.004543, 0.263, 0.1625), (0.02153, 0.3432, 0.1385), (-0.004543, 0.263, -0.1585), (-0.004543, 0.1025, 0.001981), (-0.04673, 0.1332, 0.08635), (-0.0728, 0.2134, 0.1385), (-0.09887, 0.3928, 0.001981), (-0.03061, 0.3432, -0.1345), (-0.03061, 0.1828, -0.1345), (0.06371, 0.3126, -0.1345), (0.06371, 0.3126, -0.1345), (0.06371, 0.2134, -0.1345), (0.06371, 0.2134, -0.1345), (0.03981, 0.1265, 0.07375), (0.03981, 0.1265, 0.07375), (0.03764, 0.1332, -0.08239), (0.03764, 0.1332, -0.08239), (0.1116, 0.1786, -0.06979), (0.132, 0.263, -0.08239), (0.1116, 0.3474, -0.06979), (0.1481, 0.2134, 0.001981), (0.1481, 0.3126, 0.001981), (0.139, 0.263, 0.07375), (0.08978, 0.1332, 0.001981), (0.08978, 0.3928, 0.001981), (0.1059, 0.1828, 0.08635), (0.1059, 0.3432, 0.08635), (0.07982, 0.263, 0.1385)], [], [(0, 10, 9), (0, 9, 13), (0, 13, 15), (0, 15, 12), (1, 11, 18), (2, 14, 19), (3, 16, 21), (1, 18, 20), (2, 19, 22), (3, 21, 23), (5, 24, 28), (6, 25, 29), (7, 26, 30), (30, 29, 8), (30, 26, 29), (26, 6, 29), (29, 28, 8), (29, 25, 28), (25, 5, 28), (28, 27, 8), (28, 24, 27), (23, 26, 7), (23, 21, 26), (21, 6, 26), (22, 25, 6), (22, 19, 25), (19, 5, 25), (20, 24, 5), (20, 18, 24), (18, 4, 24), (28, 8, 46, 51), (21, 23, 40, 52), (4, 18, 49, 38), (27, 24, 50, 44), (0, 12, 34, 48), (17, 3, 23), (21, 22, 6), (21, 16, 22), (16, 2, 22), (19, 20, 5), (19, 14, 20), (14, 1, 20), (23, 7, 41, 40), (18, 11, 32, 49), (15, 17, 36, 53), (17, 23, 40, 36), (8, 27, 44, 46), (12, 15, 53, 34), (1, 11, 32, 33), (10, 0, 48, 31), (15, 3, 17), (15, 16, 3), (15, 13, 16), (13, 2, 16), (13, 14, 2), (13, 9, 14), (9, 1, 14), (30, 8, 46, 47), (9, 10, 31, 54), (7, 30, 47, 41), (9, 11, 1), (24, 4, 38, 50), (11, 9, 54, 32), (35, 36, 39), (38, 42, 44), (45, 42, 71, 73), (45, 47, 46), (45, 43, 47), (43, 41, 47), (50, 38, 44), (44, 45, 46), (44, 42, 45), (31, 34, 55, 58), (38, 37, 69, 60), (12, 34, 55, 56), (39, 41, 43), (37, 32, 61, 69), (31, 10, 57, 58), (11, 32, 61, 62), (39, 40, 41), (39, 36, 40), (49, 37, 38), (49, 32, 37), (39, 43, 72, 70), (34, 35, 65, 55), (32, 31, 58, 61), (42, 38, 60, 71), (34, 36, 35), (34, 53, 36), (43, 45, 73, 72), (38, 4, 59, 60), (31, 48, 34), (54, 31, 32), (35, 39, 70, 65), (63, 58, 64), (63, 64, 66), (63, 66, 69), (65, 70, 67), (68, 72, 73), (71, 68, 73), (67, 72, 68), (67, 70, 72), (69, 71, 60), (69, 66, 71), (66, 68, 71), (61, 63, 69), (66, 67, 68), (66, 64, 67), (64, 65, 67), (64, 55, 65), (64, 58, 55), (58, 63, 61)])
me_icosphere_003.use_remesh_preserve_volume = False
me_icosphere_003.use_remesh_preserve_attributes = False
me_icosphere_003.use_mirror_vertex_groups = False
me_icosphere_003.update()

# ---- objects
ob_icosphere_002 = bpy.data.objects.new('Icosphere.002', me_icosphere_002)
ob_icosphere = bpy.data.objects.new('Icosphere', me_icosphere)
ob_cylinder = bpy.data.objects.new('Cylinder', me_cylinder)
ob_cube = bpy.data.objects.new('Cube', me_cube)
ob_lamp = bpy.data.objects.new('Lamp', light_lamp)
ob_camera = bpy.data.objects.new('Camera', cam_camera)
ob_cylinder_001 = bpy.data.objects.new('Cylinder.001', me_cylinder_001)
ob_icosphere_001 = bpy.data.objects.new('Icosphere.001', me_icosphere_001)
ob_cylinder_002 = bpy.data.objects.new('Cylinder.002', me_cylinder_002)
ob_cylinder_003 = bpy.data.objects.new('Cylinder.003', me_cylinder_003)
ob_icosphere_003 = bpy.data.objects.new('Icosphere.003', me_icosphere_003)

# ---- transforms, parenting, visibility, modifiers, constraints
ob_icosphere_002.location = (0.007242, -3.225, 1.759)
ob_icosphere_002.lineart.crease_threshold = 0.0
ob_icosphere.location = (0.1618, -1.193, -0.09909)
ob_icosphere.scale = (0.311, -0.1419, -0.1274)
ob_icosphere.lineart.crease_threshold = 0.0
ob_cylinder.location = (0.0, -1.196, 0.417)
ob_cylinder.scale = (-0.04072, -0.04072, 0.4266)
ob_cylinder.lineart.crease_threshold = 0.0
ob_cube.location = (0.0, 0.0, 1.809)
ob_cube.scale = (0.04709, -2.368, 1.0)
ob_cube.lock_rotations_4d = False
ob_cube.empty_display_type = 'ARROWS'
ob_cube.lineart.crease_threshold = 0.0
ob_lamp.location = (4.076, 1.005, 5.904)
ob_lamp.rotation_euler = (0.6503, 0.05522, 1.866)
ob_lamp.lock_rotations_4d = False
ob_lamp.empty_display_type = 'ARROWS'
ob_lamp.color = (0.0, 0.0, 0.0, 0.0)
ob_lamp.lineart.crease_threshold = 0.0
ob_camera.location = (7.481, -6.508, 5.344)
ob_camera.rotation_euler = (1.109, 0.0, 0.8149)
ob_camera.lock_rotations_4d = False
ob_camera.empty_display_type = 'ARROWS'
ob_camera.color = (0.0, 0.0, 0.0, 0.0)
ob_camera.display_type = 'WIRE'
ob_camera.lineart.crease_threshold = 0.0
ob_cylinder_001.location = (0.0, 1.208, 0.417)
ob_cylinder_001.scale = (-0.04072, -0.04072, 0.4266)
ob_cylinder_001.lineart.crease_threshold = 0.0
ob_icosphere_001.location = (0.1618, 1.211, -0.09909)
ob_icosphere_001.scale = (0.311, -0.1419, -0.1274)
ob_icosphere_001.lineart.crease_threshold = 0.0
ob_cylinder_002.location = (0.001651, -2.529, 1.744)
ob_cylinder_002.rotation_euler = (1.571, -0.0, 0.0)
ob_cylinder_002.scale = (-0.04072, -0.04072, 0.4266)
ob_cylinder_002.lineart.crease_threshold = 0.0
ob_cylinder_003.location = (0.001651, 2.555, 1.759)
ob_cylinder_003.rotation_euler = (-1.571, -0.0, 0.0)
ob_cylinder_003.scale = (-0.04072, -0.04072, 0.4266)
ob_cylinder_003.lineart.crease_threshold = 0.0
ob_icosphere_003.location = (0.007242, 3.251, 1.744)
ob_icosphere_003.rotation_euler = (-3.142, -0.0, 0.0)
ob_icosphere_003.lineart.crease_threshold = 0.0

# ---- collection membership
col_collection_1.objects.link(ob_icosphere_002)
col_collection_1.objects.link(ob_icosphere)
col_collection_1.objects.link(ob_cylinder)
col_collection_1.objects.link(ob_cube)
col_collection_1.objects.link(ob_lamp)
col_collection_1.objects.link(ob_camera)
col_collection_1.objects.link(ob_cylinder_001)
col_collection_1.objects.link(ob_icosphere_001)
col_collection_1.objects.link(ob_cylinder_002)
col_collection_1.objects.link(ob_cylinder_003)
col_collection_1.objects.link(ob_icosphere_003)

# ---- scene / render settings (as saved in the file)
scene.camera = ob_camera
scene.frame_start = 1; scene.frame_end = 250; scene.frame_set(1)
scene.render.engine = 'CYCLES'
scene.render.resolution_percentage = 50
scene.render.dither_intensity = 0.0
scene.cycles.use_denoising = False
scene.cycles.samples = 128
scene.cycles.sampling_pattern = 'TABULATED_SOBOL'
scene.cycles.use_adaptive_sampling = False
scene.cycles.use_light_tree = False
scene.cycles.blur_glossy = 0.0
scene.cycles.sample_clamp_indirect = 0.0
scene.view_settings.view_transform = 'Standard'
bpy.context.view_layer.update()
